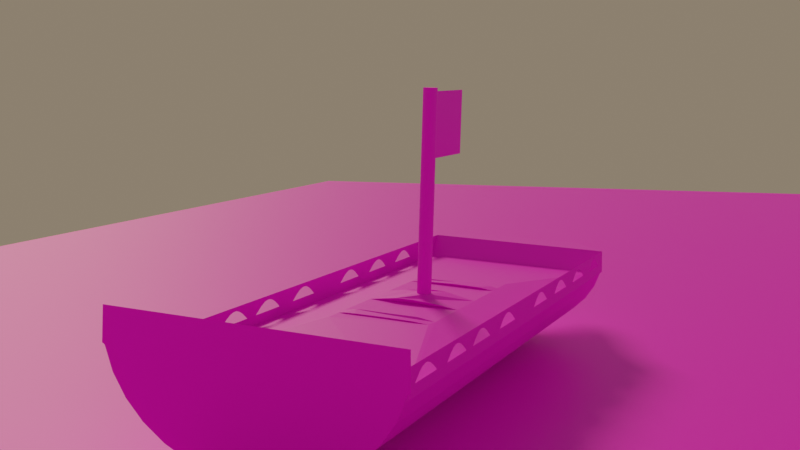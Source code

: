# Source: finalExam.blend  (saved by Blender 2.80.75; exported with 4.5.12 LTS)
import bpy
from mathutils import Matrix  # noqa: F401  (used for matrix-valued properties, if any)

bpy.ops.wm.read_factory_settings(use_empty=True)
scene = bpy.context.scene
scene.name = 'Scene'

# ---- collections
col_collection = bpy.data.collections.new('Collection'); scene.collection.children.link(col_collection)

# ---- images (referenced by path relative to the original .blend; pixels are not part of the script)
import os
ASSET_DIR = os.environ.get("B2B_ASSET_DIR", "")  # directory of the original .blend (textures are referenced by path, not embedded)
HERE = os.path.dirname(os.path.abspath(__file__))  # packed textures are extracted next to this script under _unpacked/

def load_image(name, relpath, width, height, colorspace="sRGB"):
    """Load a texture the original file referenced (path relative to the .blend, or extracted next to this script)."""
    p = next((c for c in (os.path.join(HERE, relpath), os.path.join(ASSET_DIR, relpath)) if relpath and os.path.exists(c)), "")
    if p:
        img = bpy.data.images.load(p, check_existing=True)
        img.name = name
    else:  # same state as the original file: an image datablock whose file is absent (Cycles renders it pink)
        img = bpy.data.images.new(name, width, height)
        img.source = "FILE"
        img.filepath = "//" + (relpath or name)
    img.colorspace_settings.name = colorspace
    return img
img_sea_jpg = load_image('sea.jpg', 'sea.jpg', 1024, 1024, 'sRGB')
img_wood_jpg = load_image('wood.jpg', 'wood.jpg', 1024, 1024, 'sRGB')
img_pirate_flag_jpg = load_image('pirate-flag.jpg', 'pirate-flag.jpg', 1024, 1024, 'sRGB')

# ---- materials (node trees are filled in below, after node groups)
mat_material_001 = bpy.data.materials.new('Material.001')
mat_material_002 = bpy.data.materials.new('Material.002')
mat_material_003 = bpy.data.materials.new('Material.003')

# ---- material node trees
mat_material_001.use_nodes = True; mat_material_001.node_tree.nodes.clear()
_N = mat_material_001.node_tree.nodes; _L = mat_material_001.node_tree.links
n0 = _N.new('ShaderNodeOutputMaterial'); n0.name = 'Material Output'; n0.location = (300, 300)
n1 = _N.new('ShaderNodeBsdfPrincipled'); n1.name = 'Principled BSDF'; n1.location = (10, 300)
n1.distribution = 'GGX'
n1.subsurface_method = 'BURLEY'
n1.inputs[3].default_value = 1.45
n1.inputs[27].default_value = (0.0, 0.0, 0.0, 1.0)
n1.inputs[28].default_value = 1.0
n2 = _N.new('ShaderNodeTexImage'); n2.name = 'Image Texture'; n2.location = (-295, 15)
n2.image = img_sea_jpg
_L.new(n1.outputs[0], n0.inputs[0])
_L.new(n2.outputs[0], n1.inputs[0])
n0.is_active_output = True
mat_material_002.use_nodes = True; mat_material_002.node_tree.nodes.clear()
_N = mat_material_002.node_tree.nodes; _L = mat_material_002.node_tree.links
n0 = _N.new('ShaderNodeOutputMaterial'); n0.name = 'Material Output'; n0.location = (300, 300)
n1 = _N.new('ShaderNodeBsdfPrincipled'); n1.name = 'Principled BSDF'; n1.location = (10, 300)
n1.distribution = 'GGX'
n1.subsurface_method = 'BURLEY'
n1.inputs[3].default_value = 1.45
n1.inputs[27].default_value = (0.0, 0.0, 0.0, 1.0)
n1.inputs[28].default_value = 1.0
n2 = _N.new('ShaderNodeTexImage'); n2.name = 'Image Texture'; n2.location = (-366, 42)
n2.image = img_wood_jpg
_L.new(n1.outputs[0], n0.inputs[0])
_L.new(n2.outputs[0], n1.inputs[0])
n0.is_active_output = True
mat_material_003.use_nodes = True; mat_material_003.node_tree.nodes.clear()
_N = mat_material_003.node_tree.nodes; _L = mat_material_003.node_tree.links
n0 = _N.new('ShaderNodeOutputMaterial'); n0.name = 'Material Output'; n0.location = (300, 300)
n1 = _N.new('ShaderNodeBsdfPrincipled'); n1.name = 'Principled BSDF'; n1.location = (10, 300)
n1.distribution = 'GGX'
n1.subsurface_method = 'BURLEY'
n1.inputs[3].default_value = 1.45
n1.inputs[27].default_value = (0.0, 0.0, 0.0, 1.0)
n1.inputs[28].default_value = 1.0
n2 = _N.new('ShaderNodeTexImage'); n2.name = 'Image Texture'; n2.location = (-376, 68)
n2.image = img_pirate_flag_jpg
_L.new(n1.outputs[0], n0.inputs[0])
_L.new(n2.outputs[0], n1.inputs[0])
n0.is_active_output = True

# ---- world
world_world = bpy.data.worlds.new('World'); scene.world = world_world
world_world.use_nodes = True; world_world.node_tree.nodes.clear()
_N = world_world.node_tree.nodes; _L = world_world.node_tree.links
n0 = _N.new('ShaderNodeOutputWorld'); n0.name = 'World Output'; n0.location = (300, 300)
n1 = _N.new('ShaderNodeBackground'); n1.name = 'Background'; n1.location = (10, 300)
n1.inputs[0].default_value = (0.233, 0.1832, 0.1294, 1.0)
_L.new(n1.outputs[0], n0.inputs[0])
n0.is_active_output = True
world_world.color = (0.05088, 0.05088, 0.05088)
world_world.use_sun_shadow = False
world_world.sun_shadow_jitter_overblur = 0.0

# ---- cameras
cam_camera = bpy.data.cameras.new('Camera')
cam_camera.clip_end = 100.0
cam_camera.ortho_scale = 7.314

# ---- lights
light_light = bpy.data.lights.new('Light', 'SUN')
light_light.color = (1.0, 0.5565, 0.3685)
light_light.transmission_factor = 0.0
light_light.angle = 0.3006
light_light.energy = 2.0
light_light.shadow_soft_size = 0.1
light_light.shadow_cascade_max_distance = 1000.0

# ---- meshes
me_plane = bpy.data.meshes.new('Plane')
me_plane.from_pydata([(-1.0, -1.0, 0.0), (1.0, -1.0, 0.0), (-1.0, 1.0, 0.0), (1.0, 1.0, 0.0)], [], [(0, 1, 3, 2)])
_uv = me_plane.uv_layers.new(name='UVMap')
_uv.uv.foreach_set('vector', [-24.92, 0.9963, 25.92, 0.9963, 25.92, 0.003665, -24.92, 0.003665])
me_plane.materials.append(mat_material_001)
me_plane.use_remesh_preserve_volume = False
me_plane.use_remesh_preserve_attributes = False
me_plane.use_mirror_vertex_groups = False
me_plane.update()
me_cylinder = bpy.data.meshes.new('Cylinder')
me_cylinder.from_pydata([(0.06862, -0.2846, 0.3234), (0.06862, 1.408e-06, 0.3215), (0.06862, 0.2846, 0.3234), (0.06862, 0.2846, -0.06135), (0.06862, 1.101e-07, -0.05943), (0.06862, -0.2846, -0.06135), (0.06862, -0.2846, -0.2575), (0.06862, 1.408e-06, -0.2594), (0.06862, 0.2846, -0.2575), (0.06862, 0.2846, 0.2847), (0.06862, 1.101e-07, 0.2866), (0.06862, -0.2846, 0.2847), (0.06862, -0.2846, 0.08856), (0.06862, 1.408e-06, 0.08664), (0.06862, 0.2846, 0.08856), (0.06862, 0.2846, -0.2996), (0.06862, 1.101e-07, -0.2977), (0.06862, -0.2846, -0.2996), (-2.262, 0.06677, -4.249e-08), (-2.262, 0.06549, -0.00463), (-2.262, 0.06169, -0.009083), (-2.262, 0.05552, -0.01319), (-2.262, 0.04721, -0.01678), (-2.262, 0.0371, -0.01973), (-2.262, 0.02555, -0.02193), (-2.262, 0.01303, -0.02328), (-2.262, 5.041e-09, -0.02373), (-2.262, -0.01303, -0.02328), (-2.262, -0.02555, -0.02193), (-2.262, -0.0371, -0.01973), (-2.262, -0.04721, -0.01678), (-2.262, -0.05552, -0.01319), (-2.262, -0.06169, -0.009083), (-2.262, -0.06549, -0.00463), (-2.262, -0.06677, -3.475e-08), (-2.262, -0.06549, 0.00463), (-2.262, -0.06169, 0.009083), (-2.262, -0.05552, 0.01319), (-2.262, -0.04721, 0.01678), (-2.262, -0.0371, 0.01973), (-2.262, -0.02555, 0.02193), (-2.262, -0.01303, 0.02328), (-2.262, 6.447e-08, 0.02373), (-2.262, 0.01303, 0.02328), (-2.262, 0.02555, 0.02193), (-2.262, 0.0371, 0.01973), (-2.262, 0.04721, 0.01678), (-2.262, 0.05552, 0.01319), (-2.262, 0.06169, 0.009083), (-2.262, 0.06549, 0.00463), (0.1807, 1.0, -1.0), (0.1807, 1.0, 1.0), (0.1951, 0.9808, -1.0), (0.1951, 0.9808, 1.0), (0.3827, 0.9239, -1.0), (0.3827, 0.9239, 1.0), (0.5556, 0.8315, -1.0), (0.5556, 0.8315, 1.0), (0.7071, 0.7071, -1.0), (0.7071, 0.7071, 1.0), (0.8315, 0.5556, -1.0), (0.8315, 0.5556, 1.0), (0.9239, 0.3827, -1.0), (0.9239, 0.3827, 1.0), (0.9808, 0.1951, -1.0), (0.9808, 0.1951, 1.0), (1.0, 7.55e-08, -1.0), (1.0, 7.55e-08, 1.0), (0.9808, -0.1951, -1.0), (0.9808, -0.1951, 1.0), (0.9239, -0.3827, -1.0), (0.9239, -0.3827, 1.0), (0.8315, -0.5556, -1.0), (0.8315, -0.5556, 1.0), (0.7071, -0.7071, -1.0), (0.7071, -0.7071, 1.0), (0.5556, -0.8315, -1.0), (0.5556, -0.8315, 1.0), (0.3827, -0.9239, -1.0), (0.3827, -0.9239, 1.0), (0.1951, -0.9808, -1.0), (0.1951, -0.9808, 1.0), (0.1807, -1.0, -1.0), (0.1807, -1.0, 1.0), (-0.09446, -0.9907, 1.0), (-0.09446, -0.9907, -1.0), (-0.09446, 0.9907, 1.0), (-0.09446, 0.9907, -1.0), (-0.09446, -0.9907, 1.0), (-0.09446, 0.9907, -1.0), (-0.09446, -0.9907, -1.0), (-0.09446, 0.9907, 1.0), (0.0947, 0.5774, -1.195), (0.103, 0.5663, -1.195), (0.2113, 0.5335, -1.195), (0.3112, 0.4801, -1.195), (0.3987, 0.4083, -1.195), (0.4705, 0.3208, -1.195), (0.5239, 0.221, -1.195), (0.5567, 0.1127, -1.195), (0.5678, 4.503e-08, -1.195), (0.5567, -0.1127, -1.195), (0.5239, -0.221, -1.195), (0.4705, -0.3208, -1.195), (0.3987, -0.4083, -1.195), (0.3112, -0.4801, -1.195), (0.2113, -0.5335, -1.195), (0.103, -0.5663, -1.195), (0.0947, -0.5774, -1.195), (-0.06417, 0.5721, -1.195), (-0.06417, -0.5721, -1.195), (-0.01343, 0.1404, -1.535), (-0.0114, 0.1377, -1.535), (0.01493, 0.1297, -1.535), (0.0392, 0.1167, -1.535), (0.06047, 0.09925, -1.535), (0.07792, 0.07798, -1.535), (0.0909, 0.05372, -1.535), (0.09888, 0.02738, -1.535), (0.1016, 3.418e-09, -1.535), (0.09888, -0.02738, -1.535), (0.0909, -0.05372, -1.535), (0.07792, -0.07798, -1.535), (0.06047, -0.09925, -1.535), (0.0392, -0.1167, -1.535), (0.01493, -0.1297, -1.535), (-0.0114, -0.1377, -1.535), (-0.01343, -0.1404, -1.535), (-0.05204, 0.1391, -1.535), (-0.05204, -0.1391, -1.535), (-0.06945, 1.205, 1.135), (-0.08716, 1.228, 1.135), (0.161, 1.135, 1.135), (0.3734, 1.021, 1.135), (0.5595, 0.8687, 1.135), (0.7123, 0.6825, 1.135), (0.8258, 0.4701, 1.135), (0.8957, 0.2397, 1.135), (0.9193, 9.197e-08, 1.135), (0.8957, -0.2397, 1.135), (0.8258, -0.4701, 1.135), (0.7123, -0.6825, 1.135), (0.5595, -0.8687, 1.135), (0.3734, -1.021, 1.135), (0.161, -1.135, 1.135), (-0.06945, -1.205, 1.135), (-0.08716, -1.228, 1.135), (-0.4252, -1.217, 1.135), (-0.4252, 1.217, 1.135), (-0.004279, 0.06169, 0.009083), (-0.004279, 0.06677, 8.422e-09), (-0.004279, 0.06549, 0.00463), (-0.004279, -0.0371, 0.01973), (-0.004279, -0.04721, 0.01678), (-0.004279, -0.02555, 0.02193), (-0.004279, -0.05552, 0.01319), (-0.004279, -0.06677, 1.616e-08), (-0.004279, -0.06549, -0.00463), (-0.004279, -0.06549, 0.00463), (-0.004279, 0.01303, -0.02328), (-0.004279, 0.04721, -0.01678), (-0.004279, 0.05552, -0.01319), (-0.004279, -0.06169, -0.009083), (-0.004279, 0.02555, -0.02193), (-0.004279, 0.0371, 0.01973), (-0.004279, 0.04721, 0.01678), (-0.004279, 0.06549, -0.00463), (-0.004279, 0.02555, 0.02193), (-0.004279, -0.02555, -0.02193), (-0.004279, -0.01303, -0.02328), (-0.004279, -0.0371, -0.01973), (-0.004279, 5.041e-09, -0.02373), (-0.004279, -0.01303, 0.02328), (-0.004279, 0.05552, 0.01319), (-0.004279, -0.06169, 0.009083), (-0.004279, 6.447e-08, 0.02373), (-0.004279, 0.0371, -0.01973), (-0.004279, -0.04721, -0.01678), (-0.004279, -0.05552, -0.01319), (-0.004279, 0.01303, 0.02328), (-0.004279, 0.06169, -0.009083), (0.06862, -0.9962, -0.9411), (0.06862, -0.9962, -0.7957), (0.06862, -0.9962, -0.8044), (-0.0307, -0.9929, -0.8402), (-0.04697, -0.9923, -0.8549), (-0.05204, -0.9921, -0.8684), (0.05557, -0.9958, -0.8002), (0.00052, -0.9939, -0.8229), (-0.04697, -0.9923, -0.882), (-0.0307, -0.9929, -0.8966), (0.05557, -0.9958, -0.9367), (0.0005201, -0.9939, -0.914), (0.05557, 0.9958, -0.8002), (0.06862, 0.9962, -0.7957), (0.0005197, 0.9939, -0.914), (-0.0307, 0.9929, -0.8966), (-0.0307, 0.9929, -0.8402), (0.00052, 0.9939, -0.8229), (0.05557, 0.9958, -0.9367), (0.06862, 0.9962, -0.9411), (0.06862, 0.9962, -0.8434), (-0.04697, 0.9923, -0.8549), (-0.05204, 0.9921, -0.8684), (-0.04697, 0.9923, -0.882), (0.06862, -0.9962, -0.7079), (0.06862, -0.9962, -0.5625), (-0.0307, -0.9929, -0.607), (-0.04697, -0.9923, -0.6217), (-0.05204, -0.9921, -0.6352), (0.05557, -0.9958, -0.5669), (0.00052, -0.9939, -0.5897), (-0.0307, -0.9929, -0.6634), (-0.04697, -0.9923, -0.6487), (0.05557, -0.9958, -0.7035), (0.0005201, -0.9939, -0.6807), (0.05557, 0.9958, -0.5669), (0.06862, 0.9962, -0.5625), (0.0005197, 0.9939, -0.6807), (-0.0307, 0.9929, -0.6634), (0.0005201, 0.9939, -0.5897), (-0.0307, 0.9929, -0.607), (0.05557, 0.9958, -0.7035), (0.06862, 0.9962, -0.5675), (0.06862, 0.9962, -0.7079), (-0.04697, 0.9923, -0.6217), (-0.05204, 0.9921, -0.6352), (-0.04697, 0.9923, -0.6487), (0.06862, -0.9962, -0.4704), (0.06862, -0.9962, -0.325), (-0.0307, -0.9929, -0.3695), (-0.04697, -0.9923, -0.3842), (-0.05204, -0.9921, -0.3977), (0.05557, -0.9958, -0.3294), (0.0005201, -0.9939, -0.3522), (0.04895, -0.2697, -0.3047), (0.06862, -0.4346, -0.3027), (-0.0307, -0.9929, -0.4259), (-0.04697, -0.9923, -0.4112), (0.05557, -0.9958, -0.4659), (0.0005202, -0.9939, -0.4432), (0.04895, 0.2697, -0.3047), (0.04862, 1.043e-07, -0.303), (0.05557, 0.9958, -0.3294), (0.06862, 0.9962, -0.325), (0.06862, 0.4346, -0.3027), (0.05223, 0.3519, -0.3055), (0.0005198, 0.9939, -0.4432), (-0.0307, 0.9929, -0.4259), (0.0005201, 0.9939, -0.3522), (-0.0307, 0.9929, -0.3695), (0.05557, 0.9958, -0.4659), (0.06862, 0.9962, -0.3322), (0.06862, 0.9962, -0.4704), (-0.04697, 0.9923, -0.3842), (-0.05204, 0.9921, -0.3977), (-0.04697, 0.9923, -0.4112), (0.06862, 0.4346, -0.3941), (0.06862, -0.9962, 0.1139), (0.06862, -0.9962, 0.2593), (-0.0307, -0.9929, 0.2148), (-0.04697, -0.9923, 0.2002), (-0.05204, -0.9921, 0.1866), (0.05557, -0.9958, 0.2549), (0.0005202, -0.9939, 0.2322), (0.06862, -0.4346, 0.2816), (0.04712, -0.3261, 0.2779), (0.04398, -0.266, 0.2783), (0.06862, -0.4346, 0.09168), (-0.0307, -0.9929, 0.1584), (-0.04697, -0.9923, 0.1731), (0.05557, -0.9958, 0.1184), (0.0005203, -0.9939, 0.1411), (0.03366, -0.2582, 0.09765), (0.04398, 0.266, 0.2783), (0.04431, 1.03e-07, 0.2802), (0.01055, 1.192e-06, 0.102), (0.0146, -0.162, 0.102), (0.05557, 0.9958, 0.2549), (0.06862, 0.9962, 0.2593), (0.06862, 0.4342, 0.09167), (0.03387, 0.2584, 0.09759), (0.06862, 0.4339, 0.2816), (0.0005199, 0.9939, 0.1411), (-0.0307, 0.9929, 0.1584), (0.0005203, 0.9939, 0.2322), (-0.0307, 0.9929, 0.2148), (0.05557, 0.9958, 0.1184), (0.06862, 0.9962, 0.2544), (0.06862, 0.9962, 0.1139), (-0.04697, 0.9923, 0.2002), (-0.05204, 0.9921, 0.1866), (-0.04697, 0.9923, 0.1731), (0.06862, -0.9962, -0.2321), (0.06862, -0.9962, -0.08674), (-0.0307, -0.9929, -0.1312), (-0.04697, -0.9923, -0.1459), (-0.05204, -0.9921, -0.1594), (0.05557, -0.9958, -0.09117), (0.0005201, -0.9939, -0.1139), (0.03999, -0.263, -0.0688), (0.06862, -0.4346, -0.06447), (0.06862, -0.4346, -0.2544), (-0.0307, -0.9929, -0.1876), (-0.04697, -0.9923, -0.173), (0.05557, -0.9958, -0.2277), (0.0005202, -0.9939, -0.205), (0.04695, -0.2682, -0.2519), (0.03375, 0.2583, -0.07042), (0.00977, 0.1377, -0.07596), (0.005646, 9.174e-08, -0.07612), (0.03888, 1.297e-06, -0.2515), (0.06862, 0.9962, -0.08674), (0.05557, 0.9958, -0.09117), (0.06862, 0.4345, -0.2544), (0.04193, 0.2999, -0.2498), (0.04059, 0.2634, -0.2502), (0.06862, 0.4343, -0.06447), (0.0005198, 0.9939, -0.205), (-0.0307, 0.9929, -0.1876), (0.0005202, 0.9939, -0.1139), (-0.0307, 0.9929, -0.1312), (0.05557, 0.9958, -0.2277), (0.06862, 0.9962, -0.2321), (0.06862, 0.9962, -0.1344), (-0.04697, 0.9923, -0.1459), (-0.05204, 0.9921, -0.1594), (-0.04697, 0.9923, -0.173), (0.06862, -0.9962, 0.3488), (0.06862, -0.9962, 0.4942), (-0.0307, -0.9929, 0.4497), (-0.04697, -0.9923, 0.435), (-0.05204, -0.9921, 0.4215), (0.05557, -0.9958, 0.4897), (0.0005203, -0.9939, 0.467), (0.06862, -0.4346, 0.3265), (-0.0307, -0.9929, 0.3933), (-0.04697, -0.9923, 0.4079), (0.05557, -0.9958, 0.3532), (0.0005204, -0.9939, 0.3759), (0.05649, -0.3734, 0.3286), (0.05327, -0.273, 0.3274), (0.06862, -0.4346, 0.3941), (0.05292, 1.35e-06, 0.3256), (0.05557, 0.9958, 0.4897), (0.06862, 0.9962, 0.4942), (0.06862, 0.4214, 0.3262), (0.05327, 0.273, 0.3274), (0.00052, 0.9939, 0.3759), (-0.0307, 0.9929, 0.3933), (0.0005203, 0.9939, 0.467), (-0.0307, 0.9929, 0.4497), (0.05557, 0.9958, 0.3532), (0.06862, 0.9962, 0.487), (0.06862, 0.9962, 0.3488), (-0.04697, 0.9923, 0.435), (-0.05204, 0.9921, 0.4215), (-0.04697, 0.9923, 0.4079), (0.06862, -0.9962, 0.5467), (0.06862, -0.9962, 0.6921), (-0.0307, -0.9929, 0.6476), (-0.04697, -0.9923, 0.633), (-0.05204, -0.9921, 0.6194), (0.05557, -0.9958, 0.6877), (0.0005203, -0.9939, 0.665), (-0.04697, -0.9923, 0.6059), (-0.0307, -0.9929, 0.5912), (0.05557, -0.9958, 0.5512), (0.0005204, -0.9939, 0.5739), (0.05557, 0.9958, 0.6877), (0.06862, 0.9962, 0.6921), (0.0005202, 0.9939, 0.5739), (-0.0307, 0.9929, 0.5912), (-0.0307, 0.9929, 0.6476), (0.0005204, 0.9939, 0.665), (0.05557, 0.9958, 0.5512), (0.06862, 0.9962, 0.6872), (0.06862, 0.9962, 0.5467), (-0.04697, 0.9923, 0.633), (-0.05204, 0.9921, 0.6194), (-0.04697, 0.9923, 0.6059), (0.06862, -0.9962, 0.7673), (0.06862, -0.9962, 0.9127), (-0.0307, -0.9929, 0.8682), (-0.04697, -0.9923, 0.8535), (-0.05204, -0.9921, 0.84), (0.05557, -0.9958, 0.9083), (0.0005204, -0.9939, 0.8855), (-0.0307, -0.9929, 0.8118), (-0.04697, -0.9923, 0.8265), (0.05557, -0.9958, 0.7717), (0.0005205, -0.9939, 0.7945), (0.05557, 0.9958, 0.9083), (0.06862, 0.9962, 0.9127), (0.0005201, 0.9939, 0.7945), (-0.0307, 0.9929, 0.8118), (0.0005204, 0.9939, 0.8855), (-0.0307, 0.9929, 0.8682), (0.05557, 0.9958, 0.7717), (0.06862, 0.9962, 0.7673), (0.06862, 0.9962, 0.8651), (-0.04697, 0.9923, 0.8535), (-0.05204, 0.9921, 0.84), (-0.04697, 0.9923, 0.8265), (0.1894, -1.011, -0.9482), (0.1894, 0.9701, -0.9482)], [], [(0, 1, 343, 341), (1, 2, 347, 343), (2, 346, 347), (3, 4, 310, 309, 308), (4, 5, 300, 310), (5, 301, 300), (6, 7, 311, 307), (7, 8, 316, 311), (8, 314, 315, 316), (9, 10, 275, 274), (10, 11, 267, 275), (11, 265, 266, 267), (12, 13, 276, 277, 273), (13, 14, 281, 276), (14, 280, 281), (15, 16, 242, 241), (16, 17, 235, 242), (17, 236, 235), (19, 20, 21, 22, 23, 24, 25, 26, 27, 28, 29, 30, 31, 32, 33, 34, 35, 36, 37, 38, 39, 40, 41, 42, 43, 44, 45, 46, 47, 48, 49, 18), (50, 51, 53, 52), (52, 53, 55, 54), (54, 55, 57, 56), (56, 57, 59, 58), (58, 59, 61, 60), (60, 61, 63, 62), (62, 63, 65, 64), (64, 65, 67, 66), (66, 67, 69, 68), (68, 69, 71, 70), (70, 71, 73, 72), (72, 73, 75, 74), (74, 75, 77, 76), (76, 77, 79, 78), (78, 79, 81, 80), (80, 81, 83, 82), (82, 183, 181, 191, 192, 190, 189, 186, 90), (86, 84, 147, 148), (60, 62, 98, 97), (87, 203, 204, 196, 195, 199, 200, 201, 50), (50, 257, 236, 235, 242, 241, 246, 315, 316, 311, 307, 302, 301, 300, 310, 309, 150, 166, 180, 161, 160, 176, 163, 159, 171, 169, 168, 170, 177, 178, 162, 157, 156, 277, 273, 268, 265, 266, 340, 335, 342, 83, 82), (97, 98, 117, 116), (70, 72, 103, 102), (80, 82, 108, 107), (56, 58, 96, 95), (66, 68, 101, 100), (76, 78, 106, 105), (52, 54, 94, 93), (62, 64, 99, 98), (72, 74, 104, 103), (89, 50, 92, 109), (58, 60, 97, 96), (68, 70, 102, 101), (78, 80, 107, 106), (54, 56, 95, 94), (82, 85, 110, 108), (64, 66, 100, 99), (50, 52, 93, 92), (74, 76, 105, 104), (85, 89, 109, 110), (111, 112, 113, 114, 115, 116, 117, 118, 119, 120, 121, 122, 123, 124, 125, 126, 127, 129, 128), (105, 106, 125, 124), (98, 99, 118, 117), (106, 107, 126, 125), (99, 100, 119, 118), (92, 93, 112, 111), (107, 108, 127, 126), (100, 101, 120, 119), (93, 94, 113, 112), (109, 92, 111, 128), (101, 102, 121, 120), (94, 95, 114, 113), (110, 109, 128, 129), (102, 103, 122, 121), (95, 96, 115, 114), (108, 110, 129, 127), (103, 104, 123, 122), (96, 97, 116, 115), (104, 105, 124, 123), (130, 131, 148, 147, 146, 145, 144, 143, 142, 141, 140, 139, 138, 137, 136, 135, 134, 133, 132), (63, 61, 135, 136), (73, 71, 140, 141), (83, 81, 145, 146), (51, 86, 148, 131), (59, 57, 133, 134), (69, 67, 138, 139), (79, 77, 143, 144), (55, 53, 130, 132), (84, 83, 146, 147), (65, 63, 136, 137), (75, 73, 141, 142), (61, 59, 134, 135), (71, 69, 139, 140), (81, 79, 144, 145), (57, 55, 132, 133), (67, 65, 137, 138), (53, 51, 131, 130), (77, 75, 142, 143), (171, 169, 27, 26), (170, 177, 30, 29), (168, 170, 29, 28), (175, 179, 43, 42), (163, 159, 25, 24), (159, 171, 26, 25), (160, 176, 23, 22), (151, 150, 18, 49), (156, 158, 35, 34), (167, 164, 45, 44), (157, 156, 34, 33), (149, 151, 49, 48), (83, 342, 346, 347, 343, 341, 340, 266, 267, 275, 274, 282, 280, 281, 276, 277, 156, 158, 174, 155, 153, 152, 154, 172, 175, 179, 167, 164, 165, 173, 149, 151, 150, 309, 308, 317, 314, 315, 246, 245, 257, 50, 51), (161, 160, 22, 21), (174, 155, 37, 36), (180, 161, 21, 20), (177, 178, 31, 30), (165, 173, 47, 46), (179, 167, 44, 43), (178, 162, 32, 31), (155, 153, 38, 37), (152, 154, 40, 39), (176, 163, 24, 23), (150, 166, 19, 18), (172, 175, 42, 41), (169, 168, 28, 27), (158, 174, 36, 35), (173, 149, 48, 47), (166, 180, 20, 19), (162, 157, 33, 32), (154, 172, 41, 40), (164, 165, 46, 45), (153, 152, 39, 38), (90, 186, 185, 184, 188, 187, 182, 183, 82, 206, 205, 214, 215, 212, 213, 209), (50, 201, 194, 193, 198, 197, 202, 203, 87, 226, 227, 219, 218, 222, 224, 223), (208, 207, 211, 210, 206, 82, 229, 228, 239, 240, 237, 238, 232, 90, 209), (223, 217, 216, 220, 221, 225, 226, 87, 255, 256, 248, 247, 251, 253, 252, 50), (245, 15, 241, 246), (236, 17, 16, 15, 245, 257), (90, 232, 231, 230, 234, 233, 229, 82, 294, 293, 305, 306, 303, 304, 297), (50, 252, 244, 243, 249, 250, 254, 255, 87, 326, 327, 319, 318, 322, 323, 324), (88, 262, 332, 331, 330, 334, 333, 329, 83, 359, 358, 367, 368, 366, 365, 362), (282, 9, 274), (280, 14, 13, 12, 268, 265, 11, 10, 9, 282), (268, 12, 273), (51, 353, 345, 344, 350, 351, 355, 356, 291, 91, 379, 380, 372, 371, 375, 377, 376), (317, 3, 308), (314, 8, 7, 6, 302, 301, 5, 4, 3, 317), (297, 296, 295, 299, 298, 294, 82, 83, 259, 258, 271, 272, 269, 270, 262, 88, 90), (302, 6, 307), (324, 312, 313, 320, 321, 325, 326, 87, 91, 291, 292, 284, 283, 287, 289, 288, 51, 50), (346, 2, 1, 0, 335, 342), (83, 329, 328, 338, 339, 336, 337, 332, 262, 261, 260, 264, 263, 259), (335, 0, 341, 340), (291, 356, 357, 349, 348, 352, 354, 353, 51, 288, 279, 278, 285, 286, 290), (370, 369, 374, 373, 378, 379, 91, 402, 403, 395, 394, 398, 399, 400, 51, 376), (362, 361, 360, 364, 363, 359, 83, 382, 381, 390, 391, 388, 389, 385, 88), (88, 385, 384, 383, 387, 386, 382, 83), (51, 400, 393, 392, 396, 397, 401, 402, 91), (89, 85, 404, 405)])
_uv = me_cylinder.uv_layers.new(name='UVMap')
_uv.uv.foreach_set('vector', [0.01461, 0.2032, 0.01, 0.25, 0.01999, 0.25, 0.02419, 0.2051, 0.01, 0.25, 0.01461, 0.2968, 0.02419, 0.2949, 0.01999, 0.25, 0.01461, 0.2968, 0.02144, 0.3193, 0.02419, 0.2949, 0.4854, 0.2968, 0.49, 0.25, 0.4499, 0.25, 0.4503, 0.2726, 0.4636, 0.2925, 0.49, 0.25, 0.4854, 0.2032, 0.4675, 0.2067, 0.4499, 0.25, 0.4854, 0.2032, 0.4779, 0.1785, 0.4675, 0.2067, 0.01461, 0.2032, 0.01, 0.25, 0.02892, 0.25, 0.02813, 0.2059, 0.01, 0.25, 0.01461, 0.2968, 0.0321, 0.2933, 0.02892, 0.25, 0.01461, 0.2968, 0.0221, 0.3215, 0.03304, 0.2993, 0.0321, 0.2933, 0.4854, 0.2968, 0.49, 0.25, 0.4745, 0.25, 0.47, 0.2938, 0.49, 0.25, 0.4854, 0.2032, 0.47, 0.2062, 0.4745, 0.25, 0.4854, 0.2032, 0.4779, 0.1785, 0.4691, 0.1963, 0.47, 0.2062, 0.01461, 0.2032, 0.01, 0.25, 0.04694, 0.25, 0.04699, 0.2233, 0.03642, 0.2075, 0.01, 0.25, 0.01461, 0.2968, 0.03629, 0.2925, 0.04694, 0.25, 0.01461, 0.2968, 0.02208, 0.3214, 0.03629, 0.2925, 0.4854, 0.2968, 0.49, 0.25, 0.4773, 0.25, 0.4731, 0.2944, 0.49, 0.25, 0.4854, 0.2032, 0.4731, 0.2056, 0.4773, 0.25, 0.4854, 0.2032, 0.4779, 0.1785, 0.4731, 0.2056, 0.2968, 0.4854, 0.3418, 0.4717, 0.3833, 0.4496, 0.4197, 0.4197, 0.4496, 0.3833, 0.4717, 0.3418, 0.4854, 0.2968, 0.49, 0.25, 0.4854, 0.2032, 0.4717, 0.1582, 0.4496, 0.1167, 0.4197, 0.08029, 0.3833, 0.05045, 0.3418, 0.02827, 0.2968, 0.01461, 0.25, 0.01, 0.2032, 0.01461, 0.1582, 0.02827, 0.1167, 0.05045, 0.08029, 0.08029, 0.05045, 0.1167, 0.02827, 0.1582, 0.01461, 0.2032, 0.01, 0.25, 0.01461, 0.2968, 0.02827, 0.3418, 0.05045, 0.3833, 0.08029, 0.4197, 0.1167, 0.4496, 0.1582, 0.4717, 0.2032, 0.4854, 0.25, 0.49, 1.0, 0.5, 1.0, 1.0, 0.9688, 1.0, 0.9688, 0.5, 0.9688, 0.5, 0.9688, 1.0, 0.9375, 1.0, 0.9375, 0.5, 0.9375, 0.5, 0.9375, 1.0, 0.9062, 1.0, 0.9062, 0.5, 0.9062, 0.5, 0.9062, 1.0, 0.875, 1.0, 0.875, 0.5, 0.875, 0.5, 0.875, 1.0, 0.8438, 1.0, 0.8438, 0.5, 0.8438, 0.5, 0.8438, 1.0, 0.8125, 1.0, 0.8125, 0.5, 0.8125, 0.5, 0.8125, 1.0, 0.7812, 1.0, 0.7812, 0.5, 0.7812, 0.5, 0.7812, 1.0, 0.75, 1.0, 0.75, 0.5, 0.75, 0.5, 0.75, 1.0, 0.7188, 1.0, 0.7188, 0.5, 0.7188, 0.5, 0.7188, 1.0, 0.6875, 1.0, 0.6875, 0.5, 0.6875, 0.5, 0.6875, 1.0, 0.6562, 1.0, 0.6562, 0.5, 0.6562, 0.5, 0.6562, 1.0, 0.625, 1.0, 0.625, 0.5, 0.625, 0.5, 0.625, 1.0, 0.5938, 1.0, 0.5938, 0.5, 0.5938, 0.5, 0.5938, 1.0, 0.5625, 1.0, 0.5625, 0.5, 0.5625, 0.5, 0.5625, 1.0, 0.5312, 1.0, 0.5312, 0.5, 0.5312, 0.5, 0.5312, 1.0, 0.5, 1.0, 0.5, 0.5, 0.5, 0.5, 0.4938, 0.5489, 0.4938, 0.5147, 0.4931, 0.5158, 0.4901, 0.5215, 0.4884, 0.5258, 0.4875, 0.5295, 0.4872, 0.5329, 0.4849, 0.5, 0.0, 0.0, 0.0, 0.0, 0.0, 0.0, 0.0, 0.0, 0.8438, 0.5, 0.8125, 0.5, 0.8125, 0.5, 0.8438, 0.5, 0.01513, 0.5, 0.0128, 0.5329, 0.01252, 0.5295, 0.01162, 0.5258, 0.009908, 0.5215, 0.00688, 0.5158, 0.006162, 0.5147, 0.006162, 0.5392, 0.0, 0.5, 1.0, 0.5, 0.8586, 0.6515, 0.6426, 0.6756, 0.6838, 0.6751, 0.7506, 0.6749, 0.8176, 0.674, 0.838, 0.6736, 0.825, 0.6875, 0.8159, 0.6875, 0.7504, 0.6875, 0.6838, 0.6879, 0.6424, 0.6875, 0.642, 0.7346, 0.6847, 0.7333, 0.7502, 0.7311, 0.7844, 0.731, 0.7667, 0.75, 0.7664, 0.7488, 0.7654, 0.7477, 0.7639, 0.7467, 0.7618, 0.7458, 0.7593, 0.7451, 0.7564, 0.7445, 0.7533, 0.7442, 0.75, 0.7441, 0.7467, 0.7442, 0.7436, 0.7445, 0.7407, 0.7451, 0.7382, 0.7458, 0.7361, 0.7467, 0.7346, 0.7477, 0.7336, 0.7488, 0.7333, 0.75, 0.7095, 0.7755, 0.6856, 0.7746, 0.6417, 0.7733, 0.6415, 0.8205, 0.6685, 0.8195, 0.6566, 0.8321, 0.6414, 0.8317, 0.6414, 0.8485, 0.5, 1.0, 0.5, 0.5, 0.8438, 0.5, 0.8125, 0.5, 0.8125, 0.5, 0.8438, 0.5, 0.6875, 0.5, 0.6562, 0.5, 0.6562, 0.5, 0.6875, 0.5, 0.5312, 0.5, 0.5, 0.5, 0.5, 0.5, 0.5312, 0.5, 0.9062, 0.5, 0.875, 0.5, 0.875, 0.5, 0.9062, 0.5, 0.75, 0.5, 0.7188, 0.5, 0.7188, 0.5, 0.75, 0.5, 0.5938, 0.5, 0.5625, 0.5, 0.5625, 0.5, 0.5938, 0.5, 0.9688, 0.5, 0.9375, 0.5, 0.9375, 0.5, 0.9688, 0.5, 0.8125, 0.5, 0.7812, 0.5, 0.7812, 0.5, 0.8125, 0.5, 0.6562, 0.5, 0.625, 0.5, 0.625, 0.5, 0.6562, 0.5, 0.0, 0.0, 0.0, 0.0, 0.0, 0.0, 0.0, 0.0, 0.875, 0.5, 0.8438, 0.5, 0.8438, 0.5, 0.875, 0.5, 0.7188, 0.5, 0.6875, 0.5, 0.6875, 0.5, 0.7188, 0.5, 0.5625, 0.5, 0.5312, 0.5, 0.5312, 0.5, 0.5625, 0.5, 0.9375, 0.5, 0.9062, 0.5, 0.9062, 0.5, 0.9375, 0.5, 0.0, 0.0, 0.0, 0.0, 0.0, 0.0, 0.0, 0.0, 0.7812, 0.5, 0.75, 0.5, 0.75, 0.5, 0.7812, 0.5, 1.0, 0.5, 0.9688, 0.5, 0.9688, 0.5, 1.0, 0.5, 0.625, 0.5, 0.5938, 0.5, 0.5938, 0.5, 0.625, 0.5, 0.0, 0.0, 0.0, 0.0, 0.0, 0.0, 0.0, 0.0, 0.75, 0.49, 0.7968, 0.4854, 0.8418, 0.4717, 0.8833, 0.4496, 0.9197, 0.4197, 0.9496, 0.3833, 0.9717, 0.3418, 0.9854, 0.2968, 0.99, 0.25, 0.9854, 0.2032, 0.9717, 0.1582, 0.9496, 0.1167, 0.9197, 0.08029, 0.8833, 0.05045, 0.8418, 0.02827, 0.7968, 0.01461, 0.75, 0.01, 0.7273, 0.01223, 0.7273, 0.4878, 0.5938, 0.5, 0.5625, 0.5, 0.5625, 0.5, 0.5938, 0.5, 0.8125, 0.5, 0.7812, 0.5, 0.7812, 0.5, 0.8125, 0.5, 0.5625, 0.5, 0.5312, 0.5, 0.5312, 0.5, 0.5625, 0.5, 0.7812, 0.5, 0.75, 0.5, 0.75, 0.5, 0.7812, 0.5, 1.0, 0.5, 0.9688, 0.5, 0.9688, 0.5, 1.0, 0.5, 0.5312, 0.5, 0.5, 0.5, 0.5, 0.5, 0.5312, 0.5, 0.75, 0.5, 0.7188, 0.5, 0.7188, 0.5, 0.75, 0.5, 0.9688, 0.5, 0.9375, 0.5, 0.9375, 0.5, 0.9688, 0.5, 0.0, 0.0, 0.0, 0.0, 0.0, 0.0, 0.0, 0.0, 0.7188, 0.5, 0.6875, 0.5, 0.6875, 0.5, 0.7188, 0.5, 0.9375, 0.5, 0.9062, 0.5, 0.9062, 0.5, 0.9375, 0.5, 0.0, 0.0, 0.0, 0.0, 0.0, 0.0, 0.0, 0.0, 0.6875, 0.5, 0.6562, 0.5, 0.6562, 0.5, 0.6875, 0.5, 0.9062, 0.5, 0.875, 0.5, 0.875, 0.5, 0.9062, 0.5, 0.0, 0.0, 0.0, 0.0, 0.0, 0.0, 0.0, 0.0, 0.6562, 0.5, 0.625, 0.5, 0.625, 0.5, 0.6562, 0.5, 0.875, 0.5, 0.8438, 0.5, 0.8438, 0.5, 0.875, 0.5, 0.625, 0.5, 0.5938, 0.5, 0.5938, 0.5, 0.625, 0.5, 0.2968, 0.4854, 0.25, 0.49, 0.2273, 0.4878, 0.2273, 0.01223, 0.25, 0.01, 0.2968, 0.01461, 0.3418, 0.02827, 0.3833, 0.05045, 0.4197, 0.08029, 0.4496, 0.1167, 0.4717, 0.1582, 0.4854, 0.2032, 0.49, 0.25, 0.4854, 0.2968, 0.4717, 0.3418, 0.4496, 0.3833, 0.4197, 0.4197, 0.3833, 0.4496, 0.3418, 0.4717, 0.8125, 1.0, 0.8438, 1.0, 0.8438, 1.0, 0.8125, 1.0, 0.6562, 1.0, 0.6875, 1.0, 0.6875, 1.0, 0.6562, 1.0, 0.5, 1.0, 0.5312, 1.0, 0.5312, 1.0, 0.5, 1.0, 0.0, 0.0, 0.0, 0.0, 0.0, 0.0, 0.0, 0.0, 0.875, 1.0, 0.9062, 1.0, 0.9062, 1.0, 0.875, 1.0, 0.7188, 1.0, 0.75, 1.0, 0.75, 1.0, 0.7188, 1.0, 0.5625, 1.0, 0.5938, 1.0, 0.5938, 1.0, 0.5625, 1.0, 0.9375, 1.0, 0.9688, 1.0, 0.9688, 1.0, 0.9375, 1.0, 0.0, 0.0, 0.0, 0.0, 0.0, 0.0, 0.0, 0.0, 0.7812, 1.0, 0.8125, 1.0, 0.8125, 1.0, 0.7812, 1.0, 0.625, 1.0, 0.6562, 1.0, 0.6562, 1.0, 0.625, 1.0, 0.8438, 1.0, 0.875, 1.0, 0.875, 1.0, 0.8438, 1.0, 0.6875, 1.0, 0.7188, 1.0, 0.7188, 1.0, 0.6875, 1.0, 0.5312, 1.0, 0.5625, 1.0, 0.5625, 1.0, 0.5312, 1.0, 0.9062, 1.0, 0.9375, 1.0, 0.9375, 1.0, 0.9062, 1.0, 0.75, 1.0, 0.7812, 1.0, 0.7812, 1.0, 0.75, 1.0, 0.9688, 1.0, 1.0, 1.0, 1.0, 1.0, 0.9688, 1.0, 0.5938, 1.0, 0.625, 1.0, 0.625, 1.0, 0.5938, 1.0, 0.75, 0.5106, 0.7188, 0.5106, 0.7188, 1.0, 0.75, 1.0, 0.6562, 0.5106, 0.625, 0.5106, 0.625, 1.0, 0.6562, 1.0, 0.6875, 0.5106, 0.6562, 0.5106, 0.6562, 1.0, 0.6875, 1.0, 0.25, 0.5106, 0.2188, 0.5106, 0.2188, 1.0, 0.25, 1.0, 0.8125, 0.5106, 0.7812, 0.5106, 0.7812, 1.0, 0.8125, 1.0, 0.7812, 0.5106, 0.75, 0.5106, 0.75, 1.0, 0.7812, 1.0, 0.875, 0.5106, 0.8438, 0.5106, 0.8438, 1.0, 0.875, 1.0, 0.03125, 0.5106, 0.0, 0.5106, 0.0, 1.0, 0.03125, 1.0, 0.5, 0.5106, 0.4688, 0.5106, 0.4688, 1.0, 0.5, 1.0, 0.1875, 0.5106, 0.1562, 0.5106, 0.1562, 1.0, 0.1875, 1.0, 0.5312, 0.5106, 0.5, 0.5106, 0.5, 1.0, 0.5312, 1.0, 0.0625, 0.5106, 0.03125, 0.5106, 0.03125, 1.0, 0.0625, 1.0, 0.5, 1.0, 0.6414, 0.8485, 0.8541, 0.8302, 0.817, 0.8305, 0.7494, 0.8308, 0.6816, 0.8317, 0.6566, 0.8321, 0.6685, 0.8195, 0.6834, 0.8194, 0.7495, 0.8195, 0.8153, 0.8182, 0.8573, 0.8191, 0.8578, 0.7721, 0.8138, 0.7735, 0.7497, 0.7752, 0.7095, 0.7755, 0.7333, 0.75, 0.7336, 0.7512, 0.7346, 0.7523, 0.7361, 0.7533, 0.7382, 0.7542, 0.7407, 0.7549, 0.7436, 0.7555, 0.7467, 0.7558, 0.75, 0.7559, 0.7533, 0.7558, 0.7564, 0.7555, 0.7593, 0.7549, 0.7618, 0.7542, 0.7639, 0.7533, 0.7654, 0.7523, 0.7664, 0.7512, 0.7667, 0.75, 0.7844, 0.731, 0.8143, 0.7321, 0.8582, 0.7335, 0.8585, 0.6863, 0.825, 0.6875, 0.838, 0.6736, 0.8585, 0.6742, 0.8586, 0.6515, 1.0, 0.5, 1.0, 1.0, 0.9062, 0.5106, 0.875, 0.5106, 0.875, 1.0, 0.9062, 1.0, 0.4375, 0.5106, 0.4062, 0.5106, 0.4062, 1.0, 0.4375, 1.0, 0.9375, 0.5106, 0.9062, 0.5106, 0.9062, 1.0, 0.9375, 1.0, 0.625, 0.5106, 0.5938, 0.5106, 0.5938, 1.0, 0.625, 1.0, 0.125, 0.5106, 0.09375, 0.5106, 0.09375, 1.0, 0.125, 1.0, 0.2188, 0.5106, 0.1875, 0.5106, 0.1875, 1.0, 0.2188, 1.0, 0.5938, 0.5106, 0.5625, 0.5106, 0.5625, 1.0, 0.5938, 1.0, 0.4062, 0.5106, 0.375, 0.5106, 0.375, 1.0, 0.4062, 1.0, 0.3438, 0.5106, 0.3125, 0.5106, 0.3125, 1.0, 0.3438, 1.0, 0.8438, 0.5106, 0.8125, 0.5106, 0.8125, 1.0, 0.8438, 1.0, 1.0, 0.5106, 0.9688, 0.5106, 0.9688, 1.0, 1.0, 1.0, 0.2812, 0.5106, 0.25, 0.5106, 0.25, 1.0, 0.2812, 1.0, 0.7188, 0.5106, 0.6875, 0.5106, 0.6875, 1.0, 0.7188, 1.0, 0.4688, 0.5106, 0.4375, 0.5106, 0.4375, 1.0, 0.4688, 1.0, 0.09375, 0.5106, 0.0625, 0.5106, 0.0625, 1.0, 0.09375, 1.0, 0.9688, 0.5106, 0.9375, 0.5106, 0.9375, 1.0, 0.9688, 1.0, 0.5625, 0.5106, 0.5312, 0.5106, 0.5312, 1.0, 0.5625, 1.0, 0.3125, 0.5106, 0.2812, 0.5106, 0.2812, 1.0, 0.3125, 1.0, 0.1562, 0.5106, 0.125, 0.5106, 0.125, 1.0, 0.1562, 1.0, 0.375, 0.5106, 0.3438, 0.5106, 0.3438, 1.0, 0.375, 1.0, 0.4849, 0.5, 0.4872, 0.5329, 0.4875, 0.5363, 0.4884, 0.5399, 0.4901, 0.5443, 0.4931, 0.55, 0.4938, 0.5511, 0.4938, 0.5489, 0.5, 0.5, 0.4938, 0.6094, 0.4938, 0.573, 0.4931, 0.5741, 0.4901, 0.5798, 0.4884, 0.5842, 0.4875, 0.5878, 0.4872, 0.5912, 0.0, 0.5, 0.006162, 0.5392, 0.006162, 0.5511, 0.00688, 0.55, 0.009908, 0.5443, 0.01162, 0.5399, 0.01252, 0.5363, 0.0128, 0.5329, 0.01513, 0.5, 0.0128, 0.5912, 0.01252, 0.5878, 0.01162, 0.5842, 0.009908, 0.5798, 0.00688, 0.5741, 0.006162, 0.573, 0.006162, 0.6081, 0.4875, 0.5946, 0.4884, 0.5982, 0.4901, 0.6026, 0.4931, 0.6083, 0.4938, 0.6094, 0.5, 0.5, 0.4938, 0.6688, 0.4938, 0.6324, 0.4931, 0.6335, 0.4901, 0.6392, 0.4884, 0.6435, 0.4875, 0.6472, 0.4872, 0.6506, 0.4849, 0.5, 0.4872, 0.5912, 0.006162, 0.6081, 0.006162, 0.6094, 0.00688, 0.6083, 0.009908, 0.6026, 0.01162, 0.5982, 0.01252, 0.5946, 0.0128, 0.5912, 0.01513, 0.5, 0.0128, 0.6506, 0.01252, 0.6472, 0.01162, 0.6435, 0.009908, 0.6392, 0.00688, 0.6335, 0.006162, 0.6324, 0.006162, 0.6669, 0.0, 0.5, 0.4779, 0.3215, 0.4854, 0.2968, 0.4731, 0.2944, 0.4712, 0.3079, 0.9779, 0.1785, 0.9854, 0.2032, 0.99, 0.25, 0.9854, 0.2968, 0.9779, 0.3215, 0.7585, 0.3215, 0.4849, 0.5, 0.4872, 0.6506, 0.4875, 0.654, 0.4884, 0.6576, 0.4901, 0.662, 0.4931, 0.6676, 0.4938, 0.6688, 0.5, 0.5, 0.4938, 0.7283, 0.4938, 0.692, 0.4931, 0.6931, 0.4901, 0.6988, 0.4884, 0.7031, 0.4875, 0.7068, 0.4872, 0.7101, 0.0, 0.5, 0.006162, 0.6669, 0.006163, 0.6688, 0.00688, 0.6676, 0.009908, 0.662, 0.01162, 0.6576, 0.01252, 0.654, 0.0128, 0.6506, 0.01513, 0.5, 0.0128, 0.7101, 0.01252, 0.7068, 0.01162, 0.7031, 0.009907, 0.6988, 0.00688, 0.6931, 0.006163, 0.692, 0.006161, 0.7164, 0.4849, 1.0, 0.4872, 0.7967, 0.4872, 0.8554, 0.4875, 0.8588, 0.4884, 0.8624, 0.4901, 0.8668, 0.4931, 0.8724, 0.4938, 0.8735, 0.5, 1.0, 0.4938, 0.923, 0.4938, 0.8867, 0.4931, 0.8878, 0.4901, 0.8935, 0.4884, 0.8978, 0.4875, 0.9015, 0.4872, 0.9049, 0.4779, 0.3214, 0.4854, 0.2968, 0.47, 0.2938, 0.5221, 0.3214, 0.5146, 0.2968, 0.51, 0.25, 0.5146, 0.2032, 0.5221, 0.1785, 0.9779, 0.1785, 0.9854, 0.2032, 0.99, 0.25, 0.9854, 0.2968, 0.9779, 0.3214, 0.0221, 0.1785, 0.01461, 0.2032, 0.03642, 0.2075, 0.0, 1.0, 0.006162, 0.8717, 0.006162, 0.8735, 0.00688, 0.8724, 0.009907, 0.8668, 0.01162, 0.8624, 0.01252, 0.8588, 0.0128, 0.8554, 0.0128, 0.7967, 0.01513, 1.0, 0.0128, 0.9049, 0.01252, 0.9015, 0.01162, 0.8978, 0.009908, 0.8935, 0.00688, 0.8878, 0.006162, 0.8867, 0.006162, 0.9218, 0.4779, 0.3215, 0.4854, 0.2968, 0.4636, 0.2925, 0.5221, 0.3215, 0.5146, 0.2968, 0.51, 0.25, 0.5146, 0.2032, 0.5221, 0.1785, 0.9779, 0.1785, 0.9854, 0.2032, 0.99, 0.25, 0.9854, 0.2968, 0.9779, 0.3215, 0.4872, 0.7101, 0.4875, 0.7135, 0.4884, 0.7172, 0.4901, 0.7215, 0.4931, 0.7272, 0.4938, 0.7283, 0.5, 0.5, 0.5, 1.0, 0.4938, 0.8148, 0.4938, 0.7785, 0.4931, 0.7796, 0.4901, 0.7853, 0.4884, 0.7896, 0.4875, 0.7933, 0.4872, 0.7967, 0.4849, 1.0, 0.4849, 0.5, 0.0221, 0.1785, 0.01461, 0.2032, 0.02813, 0.2059, 0.006161, 0.7164, 0.006162, 0.7283, 0.00688, 0.7272, 0.009908, 0.7215, 0.01162, 0.7172, 0.01252, 0.7135, 0.0128, 0.7101, 0.01513, 0.5, 0.01513, 1.0, 0.0128, 0.7967, 0.01252, 0.7933, 0.01162, 0.7896, 0.009908, 0.7853, 0.00688, 0.7796, 0.006162, 0.7785, 0.006162, 0.8136, 0.0, 1.0, 0.0, 0.5, 0.5214, 0.3193, 0.5146, 0.2968, 0.51, 0.25, 0.5146, 0.2032, 0.5221, 0.1785, 0.6844, 0.1785, 0.5, 1.0, 0.4938, 0.8735, 0.4938, 0.8372, 0.4931, 0.8383, 0.4901, 0.844, 0.4884, 0.8483, 0.4875, 0.852, 0.4872, 0.8554, 0.4872, 0.7967, 0.4875, 0.8, 0.4884, 0.8037, 0.4901, 0.808, 0.4931, 0.8137, 0.4938, 0.8148, 0.0221, 0.1785, 0.01461, 0.2032, 0.02419, 0.2051, 0.02707, 0.1886, 0.0128, 0.7967, 0.0128, 0.8554, 0.01252, 0.852, 0.01162, 0.8483, 0.009908, 0.844, 0.00688, 0.8383, 0.006162, 0.8372, 0.006162, 0.8717, 0.0, 1.0, 0.006162, 0.8136, 0.006162, 0.8148, 0.00688, 0.8137, 0.009908, 0.808, 0.01162, 0.8037, 0.01252, 0.8, 0.006162, 0.923, 0.00688, 0.9219, 0.009907, 0.9162, 0.01162, 0.9119, 0.01252, 0.9082, 0.0128, 0.9049, 0.01513, 1.0, 0.0128, 0.96, 0.01252, 0.9566, 0.01162, 0.953, 0.009908, 0.9486, 0.00688, 0.9429, 0.006162, 0.9418, 0.006162, 0.9663, 0.0, 1.0, 0.006162, 0.9218, 0.4872, 0.9049, 0.4875, 0.9082, 0.4884, 0.9119, 0.4901, 0.9162, 0.4931, 0.9219, 0.4938, 0.923, 0.5, 1.0, 0.4938, 0.9782, 0.4938, 0.9418, 0.4931, 0.9429, 0.4901, 0.9486, 0.4884, 0.953, 0.4875, 0.9566, 0.4872, 0.96, 0.4849, 1.0, 0.4849, 1.0, 0.4872, 0.96, 0.4875, 0.9634, 0.4884, 0.967, 0.4901, 0.9714, 0.4931, 0.9771, 0.4938, 0.9782, 0.5, 1.0, 0.0, 1.0, 0.006162, 0.9663, 0.006162, 0.9782, 0.00688, 0.9771, 0.009907, 0.9714, 0.01162, 0.967, 0.01252, 0.9634, 0.0128, 0.96, 0.01513, 1.0, 0.0, 0.0, 0.0, 0.0, 0.0, 0.0, 0.0, 0.0])
me_cylinder.materials.append(mat_material_002)
me_cylinder.use_remesh_preserve_volume = False
me_cylinder.use_remesh_preserve_attributes = False
me_cylinder.use_mirror_vertex_groups = False
me_cylinder.update()
me_plane_001 = bpy.data.meshes.new('Plane.001')
me_plane_001.from_pydata([(-1.0, -1.0, 0.0), (1.0, -1.0, 0.0), (-1.0, 1.0, 0.0), (1.0, 1.0, 0.0), (-1.0, 0.8182, 0.0), (-1.0, 0.6364, 0.0), (-1.0, 0.4545, 0.0), (-1.0, 0.2727, 0.0), (-1.0, 0.09091, 0.0), (-1.0, -0.09091, 0.0), (-1.0, -0.2727, 0.0), (-1.0, -0.4545, 0.0), (-1.0, -0.6364, 0.0), (-1.0, -0.8182, 0.0), (-0.8182, -1.0, 0.0), (-0.6364, -1.0, 0.0), (-0.4545, -1.0, 0.0), (-0.2727, -1.0, 0.0), (-0.09091, -1.0, 0.0), (0.09091, -1.0, 0.0), (0.2727, -1.0, 0.0), (0.4545, -1.0, 0.0), (0.6364, -1.0, 0.0), (0.8182, -1.0, 0.0), (1.0, -0.8182, 0.0), (1.0, -0.6364, 0.0), (1.0, -0.4545, 0.0), (1.0, -0.2727, 0.0), (1.0, -0.09091, 0.0), (1.0, 0.09091, 0.0), (1.0, 0.2727, 0.0), (1.0, 0.4545, 0.0), (1.0, 0.6364, 0.0), (1.0, 0.8182, 0.0), (0.8182, 1.0, 0.0), (0.6364, 1.0, 0.0), (0.4545, 1.0, 0.0), (0.2727, 1.0, 0.0), (0.09091, 1.0, 0.0), (-0.09091, 1.0, 0.0), (-0.2727, 1.0, 0.0), (-0.4545, 1.0, 0.0), (-0.6364, 1.0, 0.0), (-0.8182, 1.0, 0.0), (-0.8182, -0.8182, 0.0), (-0.8182, -0.6364, 0.0), (-0.8182, -0.4545, 0.0), (-0.8182, -0.2727, 0.0), (-0.8182, -0.09091, 0.0), (-0.8182, 0.09091, 0.0), (-0.8182, 0.2727, 0.0), (-0.8182, 0.4545, 0.0), (-0.8182, 0.6364, 0.0), (-0.8182, 0.8182, 0.0), (-0.6364, -0.8182, 0.0), (-0.6364, -0.6364, 0.0), (-0.6364, -0.4545, 0.0), (-0.6364, -0.2727, 0.0), (-0.6364, -0.09091, 0.0), (-0.6364, 0.09091, 0.0), (-0.6364, 0.2727, 0.0), (-0.6364, 0.4545, 0.0), (-0.6364, 0.6364, 0.0), (-0.6364, 0.8182, 0.0), (-0.4545, -0.8182, 0.0), (-0.4545, -0.6364, 0.0), (-0.4545, -0.4545, 0.0), (-0.4545, -0.2727, 0.0), (-0.4545, -0.09091, 0.0), (-0.4545, 0.09091, 0.0), (-0.4545, 0.2727, 0.0), (-0.4545, 0.4545, 0.0), (-0.4545, 0.6364, 0.0), (-0.4545, 0.8182, 0.0), (-0.2727, -0.8182, 0.0), (-0.2727, -0.6364, 0.0), (-0.2727, -0.4545, 0.0), (-0.2727, -0.2727, 0.0), (-0.2727, -0.09091, 0.0), (-0.2727, 0.09091, 0.0), (-0.2727, 0.2727, 0.0), (-0.2727, 0.4545, 0.0), (-0.2727, 0.6364, 0.0), (-0.2727, 0.8182, 0.0), (-0.09091, -0.8182, 0.0), (-0.09091, -0.6364, 0.0), (-0.09091, -0.4545, 0.0), (-0.09091, -0.2727, 0.0), (-0.09091, -0.09091, 0.0), (-0.09091, 0.09091, 0.0), (-0.09091, 0.2727, 0.0), (-0.09091, 0.4545, 0.0), (-0.09091, 0.6364, 0.0), (-0.09091, 0.8182, 0.0), (0.09091, -0.8182, 0.0), (0.09091, -0.6364, 0.0), (0.09091, -0.4545, 0.0), (0.09091, -0.2727, 0.0), (0.09091, -0.09091, 0.0), (0.09091, 0.09091, 0.0), (0.09091, 0.2727, 0.0), (0.09091, 0.4545, 0.0), (0.09091, 0.6364, 0.0), (0.09091, 0.8182, 0.0), (0.2727, -0.8182, 0.0), (0.2727, -0.6364, 0.0), (0.2727, -0.4545, 0.0), (0.2727, -0.2727, 0.0), (0.2727, -0.09091, 0.0), (0.2727, 0.09091, 0.0), (0.2727, 0.2727, 0.0), (0.2727, 0.4545, 0.0), (0.2727, 0.6364, 0.0), (0.2727, 0.8182, 0.0), (0.4545, -0.8182, 0.0), (0.4545, -0.6364, 0.0), (0.4545, -0.4545, 0.0), (0.4545, -0.2727, 0.0), (0.4545, -0.09091, 0.0), (0.4545, 0.09091, 0.0), (0.4545, 0.2727, 0.0), (0.4545, 0.4545, 0.0), (0.4545, 0.6364, 0.0), (0.4545, 0.8182, 0.0), (0.6364, -0.8182, 0.0), (0.6364, -0.6364, 0.0), (0.6364, -0.4545, 0.0), (0.6364, -0.2727, 0.0), (0.6364, -0.09091, 0.0), (0.6364, 0.09091, 0.0), (0.6364, 0.2727, 0.0), (0.6364, 0.4545, 0.0), (0.6364, 0.6364, 0.0), (0.6364, 0.8182, 0.0), (0.8182, -0.8182, 0.0), (0.8182, -0.6364, 0.0), (0.8182, -0.4545, 0.0), (0.8182, -0.2727, 0.0), (0.8182, -0.09091, 0.0), (0.8182, 0.09091, 0.0), (0.8182, 0.2727, 0.0), (0.8182, 0.4545, 0.0), (0.8182, 0.6364, 0.0), (0.8182, 0.8182, 0.0), (-1.0, -0.9091, 0.0), (0.9091, -1.0, 0.0), (1.0, 0.9091, 0.0), (-0.9091, 1.0, 0.0), (-1.0, 0.9091, 0.0), (-1.0, 0.7273, 0.0), (-1.0, 0.5455, 0.0), (-1.0, 0.3636, 0.0), (-1.0, 0.1818, 0.0), (-1.0, -2.235e-08, 0.0), (-1.0, -0.1818, 0.0), (-1.0, -0.3636, 0.0), (-1.0, -0.5455, 0.0), (-1.0, -0.7273, 0.0), (-0.9091, -1.0, 0.0), (-0.7273, -1.0, 0.0), (-0.5455, -1.0, 0.0), (-0.3636, -1.0, 0.0), (-0.1818, -1.0, 0.0), (2.235e-08, -1.0, 0.0), (0.1818, -1.0, 0.0), (0.3636, -1.0, 0.0), (0.5455, -1.0, 0.0), (0.7273, -1.0, 0.0), (1.0, -0.9091, 0.0), (1.0, -0.7273, 0.0), (1.0, -0.5455, 0.0), (1.0, -0.3636, 0.0), (1.0, -0.1818, 0.0), (1.0, 2.235e-08, 0.0), (1.0, 0.1818, 0.0), (1.0, 0.3636, 0.0), (1.0, 0.5455, 0.0), (1.0, 0.7273, 0.0), (0.9091, 1.0, 0.0), (0.7273, 1.0, 0.0), (0.5455, 1.0, 0.0), (0.3636, 1.0, 0.0), (0.1818, 1.0, 0.0), (-2.235e-08, 1.0, 0.0), (-0.1818, 1.0, 0.0), (-0.3636, 1.0, 0.0), (-0.5455, 1.0, 0.0), (-0.7273, 1.0, 0.0), (-0.8182, 0.9091, 0.0), (-0.8182, -0.9091, 0.0), (-0.8182, -0.7273, 0.0), (-0.8182, -0.5455, 0.0), (-0.8182, -0.3636, 0.0), (-0.8182, -0.1818, 0.0), (-0.8182, 2.235e-08, 0.0), (-0.8182, 0.1818, 0.0), (-0.8182, 0.3636, 0.0), (-0.8182, 0.5455, 0.0), (-0.8182, 0.7273, 0.0), (-0.6364, 0.9091, 0.0), (-0.6364, -0.9091, 0.0), (-0.6364, -0.7273, 0.0), (-0.6364, -0.5455, 0.0), (-0.6364, -0.3636, 0.0), (-0.6364, -0.1818, 0.0), (-0.6364, 2.235e-08, 0.0), (-0.6364, 0.1818, 0.0), (-0.6364, 0.3636, 0.0), (-0.6364, 0.5455, 0.0), (-0.6364, 0.7273, 0.0), (-0.4545, 0.9091, 0.0), (-0.4545, -0.9091, 0.0), (-0.4545, -0.7273, 0.0), (-0.4545, -0.5455, 0.0), (-0.4545, -0.3636, 0.0), (-0.4545, -0.1818, 0.0), (-0.4545, 2.235e-08, 0.0), (-0.4545, 0.1818, 0.0), (-0.4545, 0.3636, 0.0), (-0.4545, 0.5455, 0.0), (-0.4545, 0.7273, 0.0), (-0.2727, 0.9091, 0.0), (-0.2727, -0.9091, 0.0), (-0.2727, -0.7273, 0.0), (-0.2727, -0.5455, 0.0), (-0.2727, -0.3636, 0.0), (-0.2727, -0.1818, 0.0), (-0.2727, 2.235e-08, 0.0), (-0.2727, 0.1818, 0.0), (-0.2727, 0.3636, 0.0), (-0.2727, 0.5455, 0.0), (-0.2727, 0.7273, 0.0), (-0.09091, 0.9091, 0.0), (-0.09091, -0.9091, 0.0), (-0.09091, -0.7273, 0.0), (-0.09091, -0.5455, 0.0), (-0.09091, -0.3636, 0.0), (-0.09091, -0.1818, 0.0), (-0.09091, 2.235e-08, 0.0), (-0.09091, 0.1818, 0.0), (-0.09091, 0.3636, 0.0), (-0.09091, 0.5455, 0.0), (-0.09091, 0.7273, 0.0), (0.09091, 0.9091, 0.0), (0.09091, -0.9091, 0.0), (0.09091, -0.7273, 0.0), (0.09091, -0.5455, 0.0), (0.09091, -0.3636, 0.0), (0.09091, -0.1818, 0.0), (0.09091, 2.235e-08, 0.0), (0.09091, 0.1818, 0.0), (0.09091, 0.3636, 0.0), (0.09091, 0.5455, 0.0), (0.09091, 0.7273, 0.0), (0.2727, 0.9091, 0.0), (0.2727, -0.9091, 0.0), (0.2727, -0.7273, 0.0), (0.2727, -0.5455, 0.0), (0.2727, -0.3636, 0.0), (0.2727, -0.1818, 0.0), (0.2727, 2.235e-08, 0.0), (0.2727, 0.1818, 0.0), (0.2727, 0.3636, 0.0), (0.2727, 0.5455, 0.0), (0.2727, 0.7273, 0.0), (0.4545, 0.9091, 0.0), (0.4545, -0.9091, 0.0), (0.4545, -0.7273, 0.0), (0.4545, -0.5455, 0.0), (0.4545, -0.3636, 0.0), (0.4545, -0.1818, 0.0), (0.4545, 2.235e-08, 0.0), (0.4545, 0.1818, 0.0), (0.4545, 0.3636, 0.0), (0.4545, 0.5455, 0.0), (0.4545, 0.7273, 0.0), (0.6364, 0.9091, 0.0), (0.6364, -0.9091, 0.0), (0.6364, -0.7273, 0.0), (0.6364, -0.5455, 0.0), (0.6364, -0.3636, 0.0), (0.6364, -0.1818, 0.0), (0.6364, 2.235e-08, 0.0), (0.6364, 0.1818, 0.0), (0.6364, 0.3636, 0.0), (0.6364, 0.5455, 0.0), (0.6364, 0.7273, 0.0), (0.8182, 0.9091, 0.0), (0.8182, -0.9091, 0.0), (0.8182, -0.7273, 0.0), (0.8182, -0.5455, 0.0), (0.8182, -0.3636, 0.0), (0.8182, -0.1818, 0.0), (0.8182, 2.235e-08, 0.0), (0.8182, 0.1818, 0.0), (0.8182, 0.3636, 0.0), (0.8182, 0.5455, 0.0), (0.8182, 0.7273, 0.0), (-0.9091, -0.8182, 0.0), (-0.9091, -0.6364, 0.0), (-0.9091, -0.4545, 0.0), (-0.9091, -0.2727, 0.0), (-0.9091, -0.09091, 0.0), (-0.9091, 0.09091, 0.0), (-0.9091, 0.2727, 0.0), (-0.9091, 0.4545, 0.0), (-0.9091, 0.6364, 0.0), (-0.9091, 0.8182, 0.0), (-0.7273, -0.8182, 0.0), (-0.7273, -0.6364, 0.0), (-0.7273, -0.4545, 0.0), (-0.7273, -0.2727, 0.0), (-0.7273, -0.09091, 0.0), (-0.7273, 0.09091, 0.0), (-0.7273, 0.2727, 0.0), (-0.7273, 0.4545, 0.0), (-0.7273, 0.6364, 0.0), (-0.7273, 0.8182, 0.0), (-0.5455, -0.8182, 0.0), (-0.5455, -0.6364, 0.0), (-0.5455, -0.4545, 0.0), (-0.5455, -0.2727, 0.0), (-0.5455, -0.09091, 0.0), (-0.5455, 0.09091, 0.0), (-0.5455, 0.2727, 0.0), (-0.5455, 0.4545, 0.0), (-0.5455, 0.6364, 0.0), (-0.5455, 0.8182, 0.0), (-0.3636, -0.8182, 0.0), (-0.3636, -0.6364, 0.0), (-0.3636, -0.4545, 0.0), (-0.3636, -0.2727, 0.0), (-0.3636, -0.09091, 0.0), (-0.3636, 0.09091, 0.0), (-0.3636, 0.2727, 0.0), (-0.3636, 0.4545, 0.0), (-0.3636, 0.6364, 0.0), (-0.3636, 0.8182, 0.0), (-0.1818, -0.8182, 0.0), (-0.1818, -0.6364, 0.0), (-0.1818, -0.4545, 0.0), (-0.1818, -0.2727, 0.0), (-0.1818, -0.09091, 0.0), (-0.1818, 0.09091, 0.0), (-0.1818, 0.2727, 0.0), (-0.1818, 0.4545, 0.0), (-0.1818, 0.6364, 0.0), (-0.1818, 0.8182, 0.0), (1.49e-08, -0.8182, 0.0), (7.451e-09, -0.6364, 0.0), (7.451e-09, -0.4545, 0.0), (7.451e-09, -0.2727, 0.0), (0.0, -0.09091, 0.0), (-7.451e-09, 0.09091, 0.0), (-7.451e-09, 0.2727, 0.0), (-7.451e-09, 0.4545, 0.0), (-1.49e-08, 0.6364, 0.0), (-2.235e-08, 0.8182, 0.0), (0.1818, -0.8182, 0.0), (0.1818, -0.6364, 0.0), (0.1818, -0.4545, 0.0), (0.1818, -0.2727, 0.0), (0.1818, -0.09091, 0.0), (0.1818, 0.09091, 0.0), (0.1818, 0.2727, 0.0), (0.1818, 0.4545, 0.0), (0.1818, 0.6364, 0.0), (0.1818, 0.8182, 0.0), (0.3636, -0.8182, 0.0), (0.3636, -0.6364, 0.0), (0.3636, -0.4545, 0.0), (0.3636, -0.2727, 0.0), (0.3636, -0.09091, 0.0), (0.3636, 0.09091, 0.0), (0.3636, 0.2727, 0.0), (0.3636, 0.4545, 0.0), (0.3636, 0.6364, 0.0), (0.3636, 0.8182, 0.0), (0.5455, -0.8182, 0.0), (0.5455, -0.6364, 0.0), (0.5455, -0.4545, 0.0), (0.5455, -0.2727, 0.0), (0.5455, -0.09091, 0.0), (0.5455, 0.09091, 0.0), (0.5455, 0.2727, 0.0), (0.5455, 0.4545, 0.0), (0.5455, 0.6364, 0.0), (0.5455, 0.8182, 0.0), (0.7273, -0.8182, 0.0), (0.7273, -0.6364, 0.0), (0.7273, -0.4545, 0.0), (0.7273, -0.2727, 0.0), (0.7273, -0.09091, 0.0), (0.7273, 0.09091, 0.0), (0.7273, 0.2727, 0.0), (0.7273, 0.4545, 0.0), (0.7273, 0.6364, 0.0), (0.7273, 0.8182, 0.0), (0.9091, -0.8182, 0.0), (0.9091, -0.6364, 0.0), (0.9091, -0.4545, 0.0), (0.9091, -0.2727, 0.0), (0.9091, -0.09091, 0.0), (0.9091, 0.09091, 0.0), (0.9091, 0.2727, 0.0), (0.9091, 0.4545, 0.0), (0.9091, 0.6364, 0.0), (0.9091, 0.8182, 0.0), (0.9091, 0.7273, 0.0), (0.9091, 0.5455, 0.0), (0.9091, 0.3636, 0.0), (0.9091, 0.1818, 0.0), (0.9091, 2.235e-08, 0.0), (0.9091, -0.1818, 0.0), (0.9091, -0.3636, 0.0), (0.9091, -0.5455, 0.0), (0.9091, -0.7273, 0.0), (0.9091, -0.9091, 0.0), (0.7273, 0.7273, 0.0), (0.7273, 0.5455, 0.0), (0.7273, 0.3636, 0.0), (0.7273, 0.1818, 0.0), (0.7273, 2.235e-08, 0.0), (0.7273, -0.1818, 0.0), (0.7273, -0.3636, 0.0), (0.7273, -0.5455, 0.0), (0.7273, -0.7273, 0.0), (0.7273, -0.9091, 0.0), (0.5455, 0.7273, 0.0), (0.5455, 0.5455, 0.0), (0.5455, 0.3636, 0.0), (0.5455, 0.1818, 0.0), (0.5455, 2.235e-08, 0.0), (0.5455, -0.1818, 0.0), (0.5455, -0.3636, 0.0), (0.5455, -0.5455, 0.0), (0.5455, -0.7273, 0.0), (0.5455, -0.9091, 0.0), (0.3636, 0.7273, 0.0), (0.3636, 0.5455, 0.0), (0.3636, 0.3636, 0.0), (0.3636, 0.1818, 0.0), (0.3636, 2.235e-08, 0.0), (0.3636, -0.1818, 0.0), (0.3636, -0.3636, 0.0), (0.3636, -0.5455, 0.0), (0.3636, -0.7273, 0.0), (0.3636, -0.9091, 0.0), (0.1818, 0.7273, 0.0), (0.1818, 0.5455, 0.0), (0.1818, 0.3636, 0.0), (0.1818, 0.1818, 0.0), (0.1818, 2.235e-08, 0.0), (0.1818, -0.1818, 0.0), (0.1818, -0.3636, 0.0), (0.1818, -0.5455, 0.0), (0.1818, -0.7273, 0.0), (0.1818, -0.9091, 0.0), (-1.863e-08, 0.7273, 0.0), (-1.118e-08, 0.5455, 0.0), (-7.451e-09, 0.3636, 0.0), (-7.451e-09, 0.1818, 0.0), (-3.725e-09, 2.235e-08, 0.0), (3.725e-09, -0.1818, 0.0), (7.451e-09, -0.3636, 0.0), (7.451e-09, -0.5455, 0.0), (1.118e-08, -0.7273, 0.0), (1.863e-08, -0.9091, 0.0), (-0.1818, 0.7273, 0.0), (-0.1818, 0.5455, 0.0), (-0.1818, 0.3636, 0.0), (-0.1818, 0.1818, 0.0), (-0.1818, 2.235e-08, 0.0), (-0.1818, -0.1818, 0.0), (-0.1818, -0.3636, 0.0), (-0.1818, -0.5455, 0.0), (-0.1818, -0.7273, 0.0), (-0.1818, -0.9091, 0.0), (-0.3636, 0.7273, 0.0), (-0.3636, 0.5455, 0.0), (-0.3636, 0.3636, 0.0), (-0.3636, 0.1818, 0.0), (-0.3636, 2.235e-08, 0.0), (-0.3636, -0.1818, 0.0), (-0.3636, -0.3636, 0.0), (-0.3636, -0.5455, 0.0), (-0.3636, -0.7273, 0.0), (-0.3636, -0.9091, 0.0), (-0.5455, 0.7273, 0.0), (-0.5455, 0.5455, 0.0), (-0.5455, 0.3636, 0.0), (-0.5455, 0.1818, 0.0), (-0.5455, 2.235e-08, 0.0), (-0.5455, -0.1818, 0.0), (-0.5455, -0.3636, 0.0), (-0.5455, -0.5455, 0.0), (-0.5455, -0.7273, 0.0), (-0.5455, -0.9091, 0.0), (-0.7273, 0.7273, 0.0), (-0.7273, 0.5455, 0.0), (-0.7273, 0.3636, 0.0), (-0.7273, 0.1818, 0.0), (-0.7273, 2.235e-08, 0.0), (-0.7273, -0.1818, 0.0), (-0.7273, -0.3636, 0.0), (-0.7273, -0.5455, 0.0), (-0.7273, -0.7273, 0.0), (-0.7273, -0.9091, 0.0), (-0.9091, 0.7273, 0.0), (-0.9091, 0.5455, 0.0), (-0.9091, 0.3636, 0.0), (-0.9091, 0.1818, 0.0), (-0.9091, 0.0, 0.0), (-0.9091, -0.1818, 0.0), (-0.9091, -0.3636, 0.0), (-0.9091, -0.5455, 0.0), (-0.9091, -0.7273, 0.0), (-0.9091, -0.9091, 0.0), (0.7273, 0.9091, 0.0), (0.5455, 0.9091, 0.0), (0.3636, 0.9091, 0.0), (0.1818, 0.9091, 0.0), (-2.235e-08, 0.9091, 0.0), (-0.1818, 0.9091, 0.0), (-0.3636, 0.9091, 0.0), (-0.5455, 0.9091, 0.0), (-0.7273, 0.9091, 0.0), (-0.9091, 0.9091, 0.0), (0.9091, 0.9091, 0.0)], [], [(528, 146, 3, 178), (527, 188, 43, 147), (526, 199, 42, 187), (525, 210, 41, 186), (524, 221, 40, 185), (523, 232, 39, 184), (522, 243, 38, 183), (521, 254, 37, 182), (520, 265, 36, 181), (519, 276, 35, 180), (518, 287, 34, 179), (517, 189, 44, 298), (516, 190, 45, 299), (515, 191, 46, 300), (514, 192, 47, 301), (513, 193, 48, 302), (512, 194, 49, 303), (511, 195, 50, 304), (510, 196, 51, 305), (509, 197, 52, 306), (508, 198, 53, 307), (507, 200, 54, 308), (506, 201, 55, 309), (505, 202, 56, 310), (504, 203, 57, 311), (503, 204, 58, 312), (502, 205, 59, 313), (501, 206, 60, 314), (500, 207, 61, 315), (499, 208, 62, 316), (498, 209, 63, 317), (497, 211, 64, 318), (496, 212, 65, 319), (495, 213, 66, 320), (494, 214, 67, 321), (493, 215, 68, 322), (492, 216, 69, 323), (491, 217, 70, 324), (490, 218, 71, 325), (489, 219, 72, 326), (488, 220, 73, 327), (487, 222, 74, 328), (486, 223, 75, 329), (485, 224, 76, 330), (484, 225, 77, 331), (483, 226, 78, 332), (482, 227, 79, 333), (481, 228, 80, 334), (480, 229, 81, 335), (479, 230, 82, 336), (478, 231, 83, 337), (477, 233, 84, 338), (476, 234, 85, 339), (475, 235, 86, 340), (474, 236, 87, 341), (473, 237, 88, 342), (472, 238, 89, 343), (471, 239, 90, 344), (470, 240, 91, 345), (469, 241, 92, 346), (468, 242, 93, 347), (467, 244, 94, 348), (466, 245, 95, 349), (465, 246, 96, 350), (464, 247, 97, 351), (463, 248, 98, 352), (462, 249, 99, 353), (461, 250, 100, 354), (460, 251, 101, 355), (459, 252, 102, 356), (458, 253, 103, 357), (457, 255, 104, 358), (456, 256, 105, 359), (455, 257, 106, 360), (454, 258, 107, 361), (453, 259, 108, 362), (452, 260, 109, 363), (451, 261, 110, 364), (450, 262, 111, 365), (449, 263, 112, 366), (448, 264, 113, 367), (447, 266, 114, 368), (446, 267, 115, 369), (445, 268, 116, 370), (444, 269, 117, 371), (443, 270, 118, 372), (442, 271, 119, 373), (441, 272, 120, 374), (440, 273, 121, 375), (439, 274, 122, 376), (438, 275, 123, 377), (437, 277, 124, 378), (436, 278, 125, 379), (435, 279, 126, 380), (434, 280, 127, 381), (433, 281, 128, 382), (432, 282, 129, 383), (431, 283, 130, 384), (430, 284, 131, 385), (429, 285, 132, 386), (428, 286, 133, 387), (427, 288, 134, 388), (426, 289, 135, 389), (425, 290, 136, 390), (424, 291, 137, 391), (423, 292, 138, 392), (422, 293, 139, 393), (421, 294, 140, 394), (420, 295, 141, 395), (419, 296, 142, 396), (418, 297, 143, 397), (417, 168, 24, 398), (416, 169, 25, 399), (415, 170, 26, 400), (414, 171, 27, 401), (413, 172, 28, 402), (412, 173, 29, 403), (411, 174, 30, 404), (410, 175, 31, 405), (409, 176, 32, 406), (408, 177, 33, 407), (297, 408, 407, 143), (142, 406, 408, 297), (406, 32, 177, 408), (296, 409, 406, 142), (141, 405, 409, 296), (405, 31, 176, 409), (295, 410, 405, 141), (140, 404, 410, 295), (404, 30, 175, 410), (294, 411, 404, 140), (139, 403, 411, 294), (403, 29, 174, 411), (293, 412, 403, 139), (138, 402, 412, 293), (402, 28, 173, 412), (292, 413, 402, 138), (137, 401, 413, 292), (401, 27, 172, 413), (291, 414, 401, 137), (136, 400, 414, 291), (400, 26, 171, 414), (290, 415, 400, 136), (135, 399, 415, 290), (399, 25, 170, 415), (289, 416, 399, 135), (134, 398, 416, 289), (398, 24, 169, 416), (288, 417, 398, 134), (23, 145, 417, 288), (145, 1, 168, 417), (286, 418, 397, 133), (132, 396, 418, 286), (396, 142, 297, 418), (285, 419, 396, 132), (131, 395, 419, 285), (395, 141, 296, 419), (284, 420, 395, 131), (130, 394, 420, 284), (394, 140, 295, 420), (283, 421, 394, 130), (129, 393, 421, 283), (393, 139, 294, 421), (282, 422, 393, 129), (128, 392, 422, 282), (392, 138, 293, 422), (281, 423, 392, 128), (127, 391, 423, 281), (391, 137, 292, 423), (280, 424, 391, 127), (126, 390, 424, 280), (390, 136, 291, 424), (279, 425, 390, 126), (125, 389, 425, 279), (389, 135, 290, 425), (278, 426, 389, 125), (124, 388, 426, 278), (388, 134, 289, 426), (277, 427, 388, 124), (22, 167, 427, 277), (167, 23, 288, 427), (275, 428, 387, 123), (122, 386, 428, 275), (386, 132, 286, 428), (274, 429, 386, 122), (121, 385, 429, 274), (385, 131, 285, 429), (273, 430, 385, 121), (120, 384, 430, 273), (384, 130, 284, 430), (272, 431, 384, 120), (119, 383, 431, 272), (383, 129, 283, 431), (271, 432, 383, 119), (118, 382, 432, 271), (382, 128, 282, 432), (270, 433, 382, 118), (117, 381, 433, 270), (381, 127, 281, 433), (269, 434, 381, 117), (116, 380, 434, 269), (380, 126, 280, 434), (268, 435, 380, 116), (115, 379, 435, 268), (379, 125, 279, 435), (267, 436, 379, 115), (114, 378, 436, 267), (378, 124, 278, 436), (266, 437, 378, 114), (21, 166, 437, 266), (166, 22, 277, 437), (264, 438, 377, 113), (112, 376, 438, 264), (376, 122, 275, 438), (263, 439, 376, 112), (111, 375, 439, 263), (375, 121, 274, 439), (262, 440, 375, 111), (110, 374, 440, 262), (374, 120, 273, 440), (261, 441, 374, 110), (109, 373, 441, 261), (373, 119, 272, 441), (260, 442, 373, 109), (108, 372, 442, 260), (372, 118, 271, 442), (259, 443, 372, 108), (107, 371, 443, 259), (371, 117, 270, 443), (258, 444, 371, 107), (106, 370, 444, 258), (370, 116, 269, 444), (257, 445, 370, 106), (105, 369, 445, 257), (369, 115, 268, 445), (256, 446, 369, 105), (104, 368, 446, 256), (368, 114, 267, 446), (255, 447, 368, 104), (20, 165, 447, 255), (165, 21, 266, 447), (253, 448, 367, 103), (102, 366, 448, 253), (366, 112, 264, 448), (252, 449, 366, 102), (101, 365, 449, 252), (365, 111, 263, 449), (251, 450, 365, 101), (100, 364, 450, 251), (364, 110, 262, 450), (250, 451, 364, 100), (99, 363, 451, 250), (363, 109, 261, 451), (249, 452, 363, 99), (98, 362, 452, 249), (362, 108, 260, 452), (248, 453, 362, 98), (97, 361, 453, 248), (361, 107, 259, 453), (247, 454, 361, 97), (96, 360, 454, 247), (360, 106, 258, 454), (246, 455, 360, 96), (95, 359, 455, 246), (359, 105, 257, 455), (245, 456, 359, 95), (94, 358, 456, 245), (358, 104, 256, 456), (244, 457, 358, 94), (19, 164, 457, 244), (164, 20, 255, 457), (242, 458, 357, 93), (92, 356, 458, 242), (356, 102, 253, 458), (241, 459, 356, 92), (91, 355, 459, 241), (355, 101, 252, 459), (240, 460, 355, 91), (90, 354, 460, 240), (354, 100, 251, 460), (239, 461, 354, 90), (89, 353, 461, 239), (353, 99, 250, 461), (238, 462, 353, 89), (88, 352, 462, 238), (352, 98, 249, 462), (237, 463, 352, 88), (87, 351, 463, 237), (351, 97, 248, 463), (236, 464, 351, 87), (86, 350, 464, 236), (350, 96, 247, 464), (235, 465, 350, 86), (85, 349, 465, 235), (349, 95, 246, 465), (234, 466, 349, 85), (84, 348, 466, 234), (348, 94, 245, 466), (233, 467, 348, 84), (18, 163, 467, 233), (163, 19, 244, 467), (231, 468, 347, 83), (82, 346, 468, 231), (346, 92, 242, 468), (230, 469, 346, 82), (81, 345, 469, 230), (345, 91, 241, 469), (229, 470, 345, 81), (80, 344, 470, 229), (344, 90, 240, 470), (228, 471, 344, 80), (79, 343, 471, 228), (343, 89, 239, 471), (227, 472, 343, 79), (78, 342, 472, 227), (342, 88, 238, 472), (226, 473, 342, 78), (77, 341, 473, 226), (341, 87, 237, 473), (225, 474, 341, 77), (76, 340, 474, 225), (340, 86, 236, 474), (224, 475, 340, 76), (75, 339, 475, 224), (339, 85, 235, 475), (223, 476, 339, 75), (74, 338, 476, 223), (338, 84, 234, 476), (222, 477, 338, 74), (17, 162, 477, 222), (162, 18, 233, 477), (220, 478, 337, 73), (72, 336, 478, 220), (336, 82, 231, 478), (219, 479, 336, 72), (71, 335, 479, 219), (335, 81, 230, 479), (218, 480, 335, 71), (70, 334, 480, 218), (334, 80, 229, 480), (217, 481, 334, 70), (69, 333, 481, 217), (333, 79, 228, 481), (216, 482, 333, 69), (68, 332, 482, 216), (332, 78, 227, 482), (215, 483, 332, 68), (67, 331, 483, 215), (331, 77, 226, 483), (214, 484, 331, 67), (66, 330, 484, 214), (330, 76, 225, 484), (213, 485, 330, 66), (65, 329, 485, 213), (329, 75, 224, 485), (212, 486, 329, 65), (64, 328, 486, 212), (328, 74, 223, 486), (211, 487, 328, 64), (16, 161, 487, 211), (161, 17, 222, 487), (209, 488, 327, 63), (62, 326, 488, 209), (326, 72, 220, 488), (208, 489, 326, 62), (61, 325, 489, 208), (325, 71, 219, 489), (207, 490, 325, 61), (60, 324, 490, 207), (324, 70, 218, 490), (206, 491, 324, 60), (59, 323, 491, 206), (323, 69, 217, 491), (205, 492, 323, 59), (58, 322, 492, 205), (322, 68, 216, 492), (204, 493, 322, 58), (57, 321, 493, 204), (321, 67, 215, 493), (203, 494, 321, 57), (56, 320, 494, 203), (320, 66, 214, 494), (202, 495, 320, 56), (55, 319, 495, 202), (319, 65, 213, 495), (201, 496, 319, 55), (54, 318, 496, 201), (318, 64, 212, 496), (200, 497, 318, 54), (15, 160, 497, 200), (160, 16, 211, 497), (198, 498, 317, 53), (52, 316, 498, 198), (316, 62, 209, 498), (197, 499, 316, 52), (51, 315, 499, 197), (315, 61, 208, 499), (196, 500, 315, 51), (50, 314, 500, 196), (314, 60, 207, 500), (195, 501, 314, 50), (49, 313, 501, 195), (313, 59, 206, 501), (194, 502, 313, 49), (48, 312, 502, 194), (312, 58, 205, 502), (193, 503, 312, 48), (47, 311, 503, 193), (311, 57, 204, 503), (192, 504, 311, 47), (46, 310, 504, 192), (310, 56, 203, 504), (191, 505, 310, 46), (45, 309, 505, 191), (309, 55, 202, 505), (190, 506, 309, 45), (44, 308, 506, 190), (308, 54, 201, 506), (189, 507, 308, 44), (14, 159, 507, 189), (159, 15, 200, 507), (149, 508, 307, 4), (5, 306, 508, 149), (306, 52, 198, 508), (150, 509, 306, 5), (6, 305, 509, 150), (305, 51, 197, 509), (151, 510, 305, 6), (7, 304, 510, 151), (304, 50, 196, 510), (152, 511, 304, 7), (8, 303, 511, 152), (303, 49, 195, 511), (153, 512, 303, 8), (9, 302, 512, 153), (302, 48, 194, 512), (154, 513, 302, 9), (10, 301, 513, 154), (301, 47, 193, 513), (155, 514, 301, 10), (11, 300, 514, 155), (300, 46, 192, 514), (156, 515, 300, 11), (12, 299, 515, 156), (299, 45, 191, 515), (157, 516, 299, 12), (13, 298, 516, 157), (298, 44, 190, 516), (144, 517, 298, 13), (0, 158, 517, 144), (158, 14, 189, 517), (276, 518, 179, 35), (133, 397, 518, 276), (397, 143, 287, 518), (265, 519, 180, 36), (123, 387, 519, 265), (387, 133, 276, 519), (254, 520, 181, 37), (113, 377, 520, 254), (377, 123, 265, 520), (243, 521, 182, 38), (103, 367, 521, 243), (367, 113, 254, 521), (232, 522, 183, 39), (93, 357, 522, 232), (357, 103, 243, 522), (221, 523, 184, 40), (83, 347, 523, 221), (347, 93, 232, 523), (210, 524, 185, 41), (73, 337, 524, 210), (337, 83, 221, 524), (199, 525, 186, 42), (63, 327, 525, 199), (327, 73, 210, 525), (188, 526, 187, 43), (53, 317, 526, 188), (317, 63, 199, 526), (148, 527, 147, 2), (4, 307, 527, 148), (307, 53, 188, 527), (287, 528, 178, 34), (143, 407, 528, 287), (407, 33, 146, 528)])
_uv = me_plane_001.uv_layers.new(name='UVMap')
_uv.uv.foreach_set('vector', [0.9545, 0.9545, 1.0, 0.9545, 1.0, 1.0, 0.9545, 1.0, 0.04545, 0.9545, 0.09091, 0.9545, 0.09091, 1.0, 0.04545, 1.0, 0.1364, 0.9545, 0.1818, 0.9545, 0.1818, 1.0, 0.1364, 1.0, 0.2273, 0.9545, 0.2727, 0.9545, 0.2727, 1.0, 0.2273, 1.0, 0.3182, 0.9545, 0.3636, 0.9545, 0.3636, 1.0, 0.3182, 1.0, 0.4091, 0.9545, 0.4545, 0.9545, 0.4545, 1.0, 0.4091, 1.0, 0.5, 0.9545, 0.5455, 0.9545, 0.5455, 1.0, 0.5, 1.0, 0.5909, 0.9545, 0.6364, 0.9545, 0.6364, 1.0, 0.5909, 1.0, 0.6818, 0.9545, 0.7273, 0.9545, 0.7273, 1.0, 0.6818, 1.0, 0.7727, 0.9545, 0.8182, 0.9545, 0.8182, 1.0, 0.7727, 1.0, 0.8636, 0.9545, 0.9091, 0.9545, 0.9091, 1.0, 0.8636, 1.0, 0.04545, 0.04545, 0.09091, 0.04545, 0.09091, 0.09091, 0.04545, 0.09091, 0.04545, 0.1364, 0.09091, 0.1364, 0.09091, 0.1818, 0.04545, 0.1818, 0.04545, 0.2273, 0.09091, 0.2273, 0.09091, 0.2727, 0.04545, 0.2727, 0.04545, 0.3182, 0.09091, 0.3182, 0.09091, 0.3636, 0.04545, 0.3636, 0.04545, 0.4091, 0.09091, 0.4091, 0.09091, 0.4545, 0.04545, 0.4545, 0.04545, 0.5, 0.09091, 0.5, 0.09091, 0.5455, 0.04545, 0.5455, 0.04545, 0.5909, 0.09091, 0.5909, 0.09091, 0.6364, 0.04545, 0.6364, 0.04545, 0.6818, 0.09091, 0.6818, 0.09091, 0.7273, 0.04545, 0.7273, 0.04545, 0.7727, 0.09091, 0.7727, 0.09091, 0.8182, 0.04545, 0.8182, 0.04545, 0.8636, 0.09091, 0.8636, 0.09091, 0.9091, 0.04545, 0.9091, 0.1364, 0.04545, 0.1818, 0.04545, 0.1818, 0.09091, 0.1364, 0.09091, 0.1364, 0.1364, 0.1818, 0.1364, 0.1818, 0.1818, 0.1364, 0.1818, 0.1364, 0.2273, 0.1818, 0.2273, 0.1818, 0.2727, 0.1364, 0.2727, 0.1364, 0.3182, 0.1818, 0.3182, 0.1818, 0.3636, 0.1364, 0.3636, 0.1364, 0.4091, 0.1818, 0.4091, 0.1818, 0.4545, 0.1364, 0.4545, 0.1364, 0.5, 0.1818, 0.5, 0.1818, 0.5455, 0.1364, 0.5455, 0.1364, 0.5909, 0.1818, 0.5909, 0.1818, 0.6364, 0.1364, 0.6364, 0.1364, 0.6818, 0.1818, 0.6818, 0.1818, 0.7273, 0.1364, 0.7273, 0.1364, 0.7727, 0.1818, 0.7727, 0.1818, 0.8182, 0.1364, 0.8182, 0.1364, 0.8636, 0.1818, 0.8636, 0.1818, 0.9091, 0.1364, 0.9091, 0.2273, 0.04545, 0.2727, 0.04545, 0.2727, 0.09091, 0.2273, 0.09091, 0.2273, 0.1364, 0.2727, 0.1364, 0.2727, 0.1818, 0.2273, 0.1818, 0.2273, 0.2273, 0.2727, 0.2273, 0.2727, 0.2727, 0.2273, 0.2727, 0.2273, 0.3182, 0.2727, 0.3182, 0.2727, 0.3636, 0.2273, 0.3636, 0.2273, 0.4091, 0.2727, 0.4091, 0.2727, 0.4545, 0.2273, 0.4545, 0.2273, 0.5, 0.2727, 0.5, 0.2727, 0.5455, 0.2273, 0.5455, 0.2273, 0.5909, 0.2727, 0.5909, 0.2727, 0.6364, 0.2273, 0.6364, 0.2273, 0.6818, 0.2727, 0.6818, 0.2727, 0.7273, 0.2273, 0.7273, 0.2273, 0.7727, 0.2727, 0.7727, 0.2727, 0.8182, 0.2273, 0.8182, 0.2273, 0.8636, 0.2727, 0.8636, 0.2727, 0.9091, 0.2273, 0.9091, 0.3182, 0.04545, 0.3636, 0.04545, 0.3636, 0.09091, 0.3182, 0.09091, 0.3182, 0.1364, 0.3636, 0.1364, 0.3636, 0.1818, 0.3182, 0.1818, 0.3182, 0.2273, 0.3636, 0.2273, 0.3636, 0.2727, 0.3182, 0.2727, 0.3182, 0.3182, 0.3636, 0.3182, 0.3636, 0.3636, 0.3182, 0.3636, 0.3182, 0.4091, 0.3636, 0.4091, 0.3636, 0.4545, 0.3182, 0.4545, 0.3182, 0.5, 0.3636, 0.5, 0.3636, 0.5455, 0.3182, 0.5455, 0.3182, 0.5909, 0.3636, 0.5909, 0.3636, 0.6364, 0.3182, 0.6364, 0.3182, 0.6818, 0.3636, 0.6818, 0.3636, 0.7273, 0.3182, 0.7273, 0.3182, 0.7727, 0.3636, 0.7727, 0.3636, 0.8182, 0.3182, 0.8182, 0.3182, 0.8636, 0.3636, 0.8636, 0.3636, 0.9091, 0.3182, 0.9091, 0.4091, 0.04545, 0.4545, 0.04545, 0.4545, 0.09091, 0.4091, 0.09091, 0.4091, 0.1364, 0.4545, 0.1364, 0.4545, 0.1818, 0.4091, 0.1818, 0.4091, 0.2273, 0.4545, 0.2273, 0.4545, 0.2727, 0.4091, 0.2727, 0.4091, 0.3182, 0.4545, 0.3182, 0.4545, 0.3636, 0.4091, 0.3636, 0.4091, 0.4091, 0.4545, 0.4091, 0.4545, 0.4545, 0.4091, 0.4545, 0.4091, 0.5, 0.4545, 0.5, 0.4545, 0.5455, 0.4091, 0.5455, 0.4091, 0.5909, 0.4545, 0.5909, 0.4545, 0.6364, 0.4091, 0.6364, 0.4091, 0.6818, 0.4545, 0.6818, 0.4545, 0.7273, 0.4091, 0.7273, 0.4091, 0.7727, 0.4545, 0.7727, 0.4545, 0.8182, 0.4091, 0.8182, 0.4091, 0.8636, 0.4545, 0.8636, 0.4545, 0.9091, 0.4091, 0.9091, 0.5, 0.04545, 0.5455, 0.04545, 0.5455, 0.09091, 0.5, 0.09091, 0.5, 0.1364, 0.5455, 0.1364, 0.5455, 0.1818, 0.5, 0.1818, 0.5, 0.2273, 0.5455, 0.2273, 0.5455, 0.2727, 0.5, 0.2727, 0.5, 0.3182, 0.5455, 0.3182, 0.5455, 0.3636, 0.5, 0.3636, 0.5, 0.4091, 0.5455, 0.4091, 0.5455, 0.4545, 0.5, 0.4545, 0.5, 0.5, 0.5455, 0.5, 0.5455, 0.5455, 0.5, 0.5455, 0.5, 0.5909, 0.5455, 0.5909, 0.5455, 0.6364, 0.5, 0.6364, 0.5, 0.6818, 0.5455, 0.6818, 0.5455, 0.7273, 0.5, 0.7273, 0.5, 0.7727, 0.5455, 0.7727, 0.5455, 0.8182, 0.5, 0.8182, 0.5, 0.8636, 0.5455, 0.8636, 0.5455, 0.9091, 0.5, 0.9091, 0.5909, 0.04545, 0.6364, 0.04545, 0.6364, 0.09091, 0.5909, 0.09091, 0.5909, 0.1364, 0.6364, 0.1364, 0.6364, 0.1818, 0.5909, 0.1818, 0.5909, 0.2273, 0.6364, 0.2273, 0.6364, 0.2727, 0.5909, 0.2727, 0.5909, 0.3182, 0.6364, 0.3182, 0.6364, 0.3636, 0.5909, 0.3636, 0.5909, 0.4091, 0.6364, 0.4091, 0.6364, 0.4545, 0.5909, 0.4545, 0.5909, 0.5, 0.6364, 0.5, 0.6364, 0.5455, 0.5909, 0.5455, 0.5909, 0.5909, 0.6364, 0.5909, 0.6364, 0.6364, 0.5909, 0.6364, 0.5909, 0.6818, 0.6364, 0.6818, 0.6364, 0.7273, 0.5909, 0.7273, 0.5909, 0.7727, 0.6364, 0.7727, 0.6364, 0.8182, 0.5909, 0.8182, 0.5909, 0.8636, 0.6364, 0.8636, 0.6364, 0.9091, 0.5909, 0.9091, 0.6818, 0.04545, 0.7273, 0.04545, 0.7273, 0.09091, 0.6818, 0.09091, 0.6818, 0.1364, 0.7273, 0.1364, 0.7273, 0.1818, 0.6818, 0.1818, 0.6818, 0.2273, 0.7273, 0.2273, 0.7273, 0.2727, 0.6818, 0.2727, 0.6818, 0.3182, 0.7273, 0.3182, 0.7273, 0.3636, 0.6818, 0.3636, 0.6818, 0.4091, 0.7273, 0.4091, 0.7273, 0.4545, 0.6818, 0.4545, 0.6818, 0.5, 0.7273, 0.5, 0.7273, 0.5455, 0.6818, 0.5455, 0.6818, 0.5909, 0.7273, 0.5909, 0.7273, 0.6364, 0.6818, 0.6364, 0.6818, 0.6818, 0.7273, 0.6818, 0.7273, 0.7273, 0.6818, 0.7273, 0.6818, 0.7727, 0.7273, 0.7727, 0.7273, 0.8182, 0.6818, 0.8182, 0.6818, 0.8636, 0.7273, 0.8636, 0.7273, 0.9091, 0.6818, 0.9091, 0.7727, 0.04545, 0.8182, 0.04545, 0.8182, 0.09091, 0.7727, 0.09091, 0.7727, 0.1364, 0.8182, 0.1364, 0.8182, 0.1818, 0.7727, 0.1818, 0.7727, 0.2273, 0.8182, 0.2273, 0.8182, 0.2727, 0.7727, 0.2727, 0.7727, 0.3182, 0.8182, 0.3182, 0.8182, 0.3636, 0.7727, 0.3636, 0.7727, 0.4091, 0.8182, 0.4091, 0.8182, 0.4545, 0.7727, 0.4545, 0.7727, 0.5, 0.8182, 0.5, 0.8182, 0.5455, 0.7727, 0.5455, 0.7727, 0.5909, 0.8182, 0.5909, 0.8182, 0.6364, 0.7727, 0.6364, 0.7727, 0.6818, 0.8182, 0.6818, 0.8182, 0.7273, 0.7727, 0.7273, 0.7727, 0.7727, 0.8182, 0.7727, 0.8182, 0.8182, 0.7727, 0.8182, 0.7727, 0.8636, 0.8182, 0.8636, 0.8182, 0.9091, 0.7727, 0.9091, 0.8636, 0.04545, 0.9091, 0.04545, 0.9091, 0.09091, 0.8636, 0.09091, 0.8636, 0.1364, 0.9091, 0.1364, 0.9091, 0.1818, 0.8636, 0.1818, 0.8636, 0.2273, 0.9091, 0.2273, 0.9091, 0.2727, 0.8636, 0.2727, 0.8636, 0.3182, 0.9091, 0.3182, 0.9091, 0.3636, 0.8636, 0.3636, 0.8636, 0.4091, 0.9091, 0.4091, 0.9091, 0.4545, 0.8636, 0.4545, 0.8636, 0.5, 0.9091, 0.5, 0.9091, 0.5455, 0.8636, 0.5455, 0.8636, 0.5909, 0.9091, 0.5909, 0.9091, 0.6364, 0.8636, 0.6364, 0.8636, 0.6818, 0.9091, 0.6818, 0.9091, 0.7273, 0.8636, 0.7273, 0.8636, 0.7727, 0.9091, 0.7727, 0.9091, 0.8182, 0.8636, 0.8182, 0.8636, 0.8636, 0.9091, 0.8636, 0.9091, 0.9091, 0.8636, 0.9091, 0.9545, 0.04545, 1.0, 0.04545, 1.0, 0.09091, 0.9545, 0.09091, 0.9545, 0.1364, 1.0, 0.1364, 1.0, 0.1818, 0.9545, 0.1818, 0.9545, 0.2273, 1.0, 0.2273, 1.0, 0.2727, 0.9545, 0.2727, 0.9545, 0.3182, 1.0, 0.3182, 1.0, 0.3636, 0.9545, 0.3636, 0.9545, 0.4091, 1.0, 0.4091, 1.0, 0.4545, 0.9545, 0.4545, 0.9545, 0.5, 1.0, 0.5, 1.0, 0.5455, 0.9545, 0.5455, 0.9545, 0.5909, 1.0, 0.5909, 1.0, 0.6364, 0.9545, 0.6364, 0.9545, 0.6818, 1.0, 0.6818, 1.0, 0.7273, 0.9545, 0.7273, 0.9545, 0.7727, 1.0, 0.7727, 1.0, 0.8182, 0.9545, 0.8182, 0.9545, 0.8636, 1.0, 0.8636, 1.0, 0.9091, 0.9545, 0.9091, 0.9091, 0.8636, 0.9545, 0.8636, 0.9545, 0.9091, 0.9091, 0.9091, 0.9091, 0.8182, 0.9545, 0.8182, 0.9545, 0.8636, 0.9091, 0.8636, 0.9545, 0.8182, 1.0, 0.8182, 1.0, 0.8636, 0.9545, 0.8636, 0.9091, 0.7727, 0.9545, 0.7727, 0.9545, 0.8182, 0.9091, 0.8182, 0.9091, 0.7273, 0.9545, 0.7273, 0.9545, 0.7727, 0.9091, 0.7727, 0.9545, 0.7273, 1.0, 0.7273, 1.0, 0.7727, 0.9545, 0.7727, 0.9091, 0.6818, 0.9545, 0.6818, 0.9545, 0.7273, 0.9091, 0.7273, 0.9091, 0.6364, 0.9545, 0.6364, 0.9545, 0.6818, 0.9091, 0.6818, 0.9545, 0.6364, 1.0, 0.6364, 1.0, 0.6818, 0.9545, 0.6818, 0.9091, 0.5909, 0.9545, 0.5909, 0.9545, 0.6364, 0.9091, 0.6364, 0.9091, 0.5455, 0.9545, 0.5455, 0.9545, 0.5909, 0.9091, 0.5909, 0.9545, 0.5455, 1.0, 0.5455, 1.0, 0.5909, 0.9545, 0.5909, 0.9091, 0.5, 0.9545, 0.5, 0.9545, 0.5455, 0.9091, 0.5455, 0.9091, 0.4545, 0.9545, 0.4545, 0.9545, 0.5, 0.9091, 0.5, 0.9545, 0.4545, 1.0, 0.4545, 1.0, 0.5, 0.9545, 0.5, 0.9091, 0.4091, 0.9545, 0.4091, 0.9545, 0.4545, 0.9091, 0.4545, 0.9091, 0.3636, 0.9545, 0.3636, 0.9545, 0.4091, 0.9091, 0.4091, 0.9545, 0.3636, 1.0, 0.3636, 1.0, 0.4091, 0.9545, 0.4091, 0.9091, 0.3182, 0.9545, 0.3182, 0.9545, 0.3636, 0.9091, 0.3636, 0.9091, 0.2727, 0.9545, 0.2727, 0.9545, 0.3182, 0.9091, 0.3182, 0.9545, 0.2727, 1.0, 0.2727, 1.0, 0.3182, 0.9545, 0.3182, 0.9091, 0.2273, 0.9545, 0.2273, 0.9545, 0.2727, 0.9091, 0.2727, 0.9091, 0.1818, 0.9545, 0.1818, 0.9545, 0.2273, 0.9091, 0.2273, 0.9545, 0.1818, 1.0, 0.1818, 1.0, 0.2273, 0.9545, 0.2273, 0.9091, 0.1364, 0.9545, 0.1364, 0.9545, 0.1818, 0.9091, 0.1818, 0.9091, 0.09091, 0.9545, 0.09091, 0.9545, 0.1364, 0.9091, 0.1364, 0.9545, 0.09091, 1.0, 0.09091, 1.0, 0.1364, 0.9545, 0.1364, 0.9091, 0.04545, 0.9545, 0.04545, 0.9545, 0.09091, 0.9091, 0.09091, 0.9091, 0.0, 0.9545, 0.0, 0.9545, 0.04545, 0.9091, 0.04545, 0.9545, 0.0, 1.0, 0.0, 1.0, 0.04545, 0.9545, 0.04545, 0.8182, 0.8636, 0.8636, 0.8636, 0.8636, 0.9091, 0.8182, 0.9091, 0.8182, 0.8182, 0.8636, 0.8182, 0.8636, 0.8636, 0.8182, 0.8636, 0.8636, 0.8182, 0.9091, 0.8182, 0.9091, 0.8636, 0.8636, 0.8636, 0.8182, 0.7727, 0.8636, 0.7727, 0.8636, 0.8182, 0.8182, 0.8182, 0.8182, 0.7273, 0.8636, 0.7273, 0.8636, 0.7727, 0.8182, 0.7727, 0.8636, 0.7273, 0.9091, 0.7273, 0.9091, 0.7727, 0.8636, 0.7727, 0.8182, 0.6818, 0.8636, 0.6818, 0.8636, 0.7273, 0.8182, 0.7273, 0.8182, 0.6364, 0.8636, 0.6364, 0.8636, 0.6818, 0.8182, 0.6818, 0.8636, 0.6364, 0.9091, 0.6364, 0.9091, 0.6818, 0.8636, 0.6818, 0.8182, 0.5909, 0.8636, 0.5909, 0.8636, 0.6364, 0.8182, 0.6364, 0.8182, 0.5455, 0.8636, 0.5455, 0.8636, 0.5909, 0.8182, 0.5909, 0.8636, 0.5455, 0.9091, 0.5455, 0.9091, 0.5909, 0.8636, 0.5909, 0.8182, 0.5, 0.8636, 0.5, 0.8636, 0.5455, 0.8182, 0.5455, 0.8182, 0.4545, 0.8636, 0.4545, 0.8636, 0.5, 0.8182, 0.5, 0.8636, 0.4545, 0.9091, 0.4545, 0.9091, 0.5, 0.8636, 0.5, 0.8182, 0.4091, 0.8636, 0.4091, 0.8636, 0.4545, 0.8182, 0.4545, 0.8182, 0.3636, 0.8636, 0.3636, 0.8636, 0.4091, 0.8182, 0.4091, 0.8636, 0.3636, 0.9091, 0.3636, 0.9091, 0.4091, 0.8636, 0.4091, 0.8182, 0.3182, 0.8636, 0.3182, 0.8636, 0.3636, 0.8182, 0.3636, 0.8182, 0.2727, 0.8636, 0.2727, 0.8636, 0.3182, 0.8182, 0.3182, 0.8636, 0.2727, 0.9091, 0.2727, 0.9091, 0.3182, 0.8636, 0.3182, 0.8182, 0.2273, 0.8636, 0.2273, 0.8636, 0.2727, 0.8182, 0.2727, 0.8182, 0.1818, 0.8636, 0.1818, 0.8636, 0.2273, 0.8182, 0.2273, 0.8636, 0.1818, 0.9091, 0.1818, 0.9091, 0.2273, 0.8636, 0.2273, 0.8182, 0.1364, 0.8636, 0.1364, 0.8636, 0.1818, 0.8182, 0.1818, 0.8182, 0.09091, 0.8636, 0.09091, 0.8636, 0.1364, 0.8182, 0.1364, 0.8636, 0.09091, 0.9091, 0.09091, 0.9091, 0.1364, 0.8636, 0.1364, 0.8182, 0.04545, 0.8636, 0.04545, 0.8636, 0.09091, 0.8182, 0.09091, 0.8182, 0.0, 0.8636, 0.0, 0.8636, 0.04545, 0.8182, 0.04545, 0.8636, 0.0, 0.9091, 0.0, 0.9091, 0.04545, 0.8636, 0.04545, 0.7273, 0.8636, 0.7727, 0.8636, 0.7727, 0.9091, 0.7273, 0.9091, 0.7273, 0.8182, 0.7727, 0.8182, 0.7727, 0.8636, 0.7273, 0.8636, 0.7727, 0.8182, 0.8182, 0.8182, 0.8182, 0.8636, 0.7727, 0.8636, 0.7273, 0.7727, 0.7727, 0.7727, 0.7727, 0.8182, 0.7273, 0.8182, 0.7273, 0.7273, 0.7727, 0.7273, 0.7727, 0.7727, 0.7273, 0.7727, 0.7727, 0.7273, 0.8182, 0.7273, 0.8182, 0.7727, 0.7727, 0.7727, 0.7273, 0.6818, 0.7727, 0.6818, 0.7727, 0.7273, 0.7273, 0.7273, 0.7273, 0.6364, 0.7727, 0.6364, 0.7727, 0.6818, 0.7273, 0.6818, 0.7727, 0.6364, 0.8182, 0.6364, 0.8182, 0.6818, 0.7727, 0.6818, 0.7273, 0.5909, 0.7727, 0.5909, 0.7727, 0.6364, 0.7273, 0.6364, 0.7273, 0.5455, 0.7727, 0.5455, 0.7727, 0.5909, 0.7273, 0.5909, 0.7727, 0.5455, 0.8182, 0.5455, 0.8182, 0.5909, 0.7727, 0.5909, 0.7273, 0.5, 0.7727, 0.5, 0.7727, 0.5455, 0.7273, 0.5455, 0.7273, 0.4545, 0.7727, 0.4545, 0.7727, 0.5, 0.7273, 0.5, 0.7727, 0.4545, 0.8182, 0.4545, 0.8182, 0.5, 0.7727, 0.5, 0.7273, 0.4091, 0.7727, 0.4091, 0.7727, 0.4545, 0.7273, 0.4545, 0.7273, 0.3636, 0.7727, 0.3636, 0.7727, 0.4091, 0.7273, 0.4091, 0.7727, 0.3636, 0.8182, 0.3636, 0.8182, 0.4091, 0.7727, 0.4091, 0.7273, 0.3182, 0.7727, 0.3182, 0.7727, 0.3636, 0.7273, 0.3636, 0.7273, 0.2727, 0.7727, 0.2727, 0.7727, 0.3182, 0.7273, 0.3182, 0.7727, 0.2727, 0.8182, 0.2727, 0.8182, 0.3182, 0.7727, 0.3182, 0.7273, 0.2273, 0.7727, 0.2273, 0.7727, 0.2727, 0.7273, 0.2727, 0.7273, 0.1818, 0.7727, 0.1818, 0.7727, 0.2273, 0.7273, 0.2273, 0.7727, 0.1818, 0.8182, 0.1818, 0.8182, 0.2273, 0.7727, 0.2273, 0.7273, 0.1364, 0.7727, 0.1364, 0.7727, 0.1818, 0.7273, 0.1818, 0.7273, 0.09091, 0.7727, 0.09091, 0.7727, 0.1364, 0.7273, 0.1364, 0.7727, 0.09091, 0.8182, 0.09091, 0.8182, 0.1364, 0.7727, 0.1364, 0.7273, 0.04545, 0.7727, 0.04545, 0.7727, 0.09091, 0.7273, 0.09091, 0.7273, 0.0, 0.7727, 0.0, 0.7727, 0.04545, 0.7273, 0.04545, 0.7727, 0.0, 0.8182, 0.0, 0.8182, 0.04545, 0.7727, 0.04545, 0.6364, 0.8636, 0.6818, 0.8636, 0.6818, 0.9091, 0.6364, 0.9091, 0.6364, 0.8182, 0.6818, 0.8182, 0.6818, 0.8636, 0.6364, 0.8636, 0.6818, 0.8182, 0.7273, 0.8182, 0.7273, 0.8636, 0.6818, 0.8636, 0.6364, 0.7727, 0.6818, 0.7727, 0.6818, 0.8182, 0.6364, 0.8182, 0.6364, 0.7273, 0.6818, 0.7273, 0.6818, 0.7727, 0.6364, 0.7727, 0.6818, 0.7273, 0.7273, 0.7273, 0.7273, 0.7727, 0.6818, 0.7727, 0.6364, 0.6818, 0.6818, 0.6818, 0.6818, 0.7273, 0.6364, 0.7273, 0.6364, 0.6364, 0.6818, 0.6364, 0.6818, 0.6818, 0.6364, 0.6818, 0.6818, 0.6364, 0.7273, 0.6364, 0.7273, 0.6818, 0.6818, 0.6818, 0.6364, 0.5909, 0.6818, 0.5909, 0.6818, 0.6364, 0.6364, 0.6364, 0.6364, 0.5455, 0.6818, 0.5455, 0.6818, 0.5909, 0.6364, 0.5909, 0.6818, 0.5455, 0.7273, 0.5455, 0.7273, 0.5909, 0.6818, 0.5909, 0.6364, 0.5, 0.6818, 0.5, 0.6818, 0.5455, 0.6364, 0.5455, 0.6364, 0.4545, 0.6818, 0.4545, 0.6818, 0.5, 0.6364, 0.5, 0.6818, 0.4545, 0.7273, 0.4545, 0.7273, 0.5, 0.6818, 0.5, 0.6364, 0.4091, 0.6818, 0.4091, 0.6818, 0.4545, 0.6364, 0.4545, 0.6364, 0.3636, 0.6818, 0.3636, 0.6818, 0.4091, 0.6364, 0.4091, 0.6818, 0.3636, 0.7273, 0.3636, 0.7273, 0.4091, 0.6818, 0.4091, 0.6364, 0.3182, 0.6818, 0.3182, 0.6818, 0.3636, 0.6364, 0.3636, 0.6364, 0.2727, 0.6818, 0.2727, 0.6818, 0.3182, 0.6364, 0.3182, 0.6818, 0.2727, 0.7273, 0.2727, 0.7273, 0.3182, 0.6818, 0.3182, 0.6364, 0.2273, 0.6818, 0.2273, 0.6818, 0.2727, 0.6364, 0.2727, 0.6364, 0.1818, 0.6818, 0.1818, 0.6818, 0.2273, 0.6364, 0.2273, 0.6818, 0.1818, 0.7273, 0.1818, 0.7273, 0.2273, 0.6818, 0.2273, 0.6364, 0.1364, 0.6818, 0.1364, 0.6818, 0.1818, 0.6364, 0.1818, 0.6364, 0.09091, 0.6818, 0.09091, 0.6818, 0.1364, 0.6364, 0.1364, 0.6818, 0.09091, 0.7273, 0.09091, 0.7273, 0.1364, 0.6818, 0.1364, 0.6364, 0.04545, 0.6818, 0.04545, 0.6818, 0.09091, 0.6364, 0.09091, 0.6364, 0.0, 0.6818, 0.0, 0.6818, 0.04545, 0.6364, 0.04545, 0.6818, 0.0, 0.7273, 0.0, 0.7273, 0.04545, 0.6818, 0.04545, 0.5455, 0.8636, 0.5909, 0.8636, 0.5909, 0.9091, 0.5455, 0.9091, 0.5455, 0.8182, 0.5909, 0.8182, 0.5909, 0.8636, 0.5455, 0.8636, 0.5909, 0.8182, 0.6364, 0.8182, 0.6364, 0.8636, 0.5909, 0.8636, 0.5455, 0.7727, 0.5909, 0.7727, 0.5909, 0.8182, 0.5455, 0.8182, 0.5455, 0.7273, 0.5909, 0.7273, 0.5909, 0.7727, 0.5455, 0.7727, 0.5909, 0.7273, 0.6364, 0.7273, 0.6364, 0.7727, 0.5909, 0.7727, 0.5455, 0.6818, 0.5909, 0.6818, 0.5909, 0.7273, 0.5455, 0.7273, 0.5455, 0.6364, 0.5909, 0.6364, 0.5909, 0.6818, 0.5455, 0.6818, 0.5909, 0.6364, 0.6364, 0.6364, 0.6364, 0.6818, 0.5909, 0.6818, 0.5455, 0.5909, 0.5909, 0.5909, 0.5909, 0.6364, 0.5455, 0.6364, 0.5455, 0.5455, 0.5909, 0.5455, 0.5909, 0.5909, 0.5455, 0.5909, 0.5909, 0.5455, 0.6364, 0.5455, 0.6364, 0.5909, 0.5909, 0.5909, 0.5455, 0.5, 0.5909, 0.5, 0.5909, 0.5455, 0.5455, 0.5455, 0.5455, 0.4545, 0.5909, 0.4545, 0.5909, 0.5, 0.5455, 0.5, 0.5909, 0.4545, 0.6364, 0.4545, 0.6364, 0.5, 0.5909, 0.5, 0.5455, 0.4091, 0.5909, 0.4091, 0.5909, 0.4545, 0.5455, 0.4545, 0.5455, 0.3636, 0.5909, 0.3636, 0.5909, 0.4091, 0.5455, 0.4091, 0.5909, 0.3636, 0.6364, 0.3636, 0.6364, 0.4091, 0.5909, 0.4091, 0.5455, 0.3182, 0.5909, 0.3182, 0.5909, 0.3636, 0.5455, 0.3636, 0.5455, 0.2727, 0.5909, 0.2727, 0.5909, 0.3182, 0.5455, 0.3182, 0.5909, 0.2727, 0.6364, 0.2727, 0.6364, 0.3182, 0.5909, 0.3182, 0.5455, 0.2273, 0.5909, 0.2273, 0.5909, 0.2727, 0.5455, 0.2727, 0.5455, 0.1818, 0.5909, 0.1818, 0.5909, 0.2273, 0.5455, 0.2273, 0.5909, 0.1818, 0.6364, 0.1818, 0.6364, 0.2273, 0.5909, 0.2273, 0.5455, 0.1364, 0.5909, 0.1364, 0.5909, 0.1818, 0.5455, 0.1818, 0.5455, 0.09091, 0.5909, 0.09091, 0.5909, 0.1364, 0.5455, 0.1364, 0.5909, 0.09091, 0.6364, 0.09091, 0.6364, 0.1364, 0.5909, 0.1364, 0.5455, 0.04545, 0.5909, 0.04545, 0.5909, 0.09091, 0.5455, 0.09091, 0.5455, 0.0, 0.5909, 0.0, 0.5909, 0.04545, 0.5455, 0.04545, 0.5909, 0.0, 0.6364, 0.0, 0.6364, 0.04545, 0.5909, 0.04545, 0.4545, 0.8636, 0.5, 0.8636, 0.5, 0.9091, 0.4545, 0.9091, 0.4545, 0.8182, 0.5, 0.8182, 0.5, 0.8636, 0.4545, 0.8636, 0.5, 0.8182, 0.5455, 0.8182, 0.5455, 0.8636, 0.5, 0.8636, 0.4545, 0.7727, 0.5, 0.7727, 0.5, 0.8182, 0.4545, 0.8182, 0.4545, 0.7273, 0.5, 0.7273, 0.5, 0.7727, 0.4545, 0.7727, 0.5, 0.7273, 0.5455, 0.7273, 0.5455, 0.7727, 0.5, 0.7727, 0.4545, 0.6818, 0.5, 0.6818, 0.5, 0.7273, 0.4545, 0.7273, 0.4545, 0.6364, 0.5, 0.6364, 0.5, 0.6818, 0.4545, 0.6818, 0.5, 0.6364, 0.5455, 0.6364, 0.5455, 0.6818, 0.5, 0.6818, 0.4545, 0.5909, 0.5, 0.5909, 0.5, 0.6364, 0.4545, 0.6364, 0.4545, 0.5455, 0.5, 0.5455, 0.5, 0.5909, 0.4545, 0.5909, 0.5, 0.5455, 0.5455, 0.5455, 0.5455, 0.5909, 0.5, 0.5909, 0.4545, 0.5, 0.5, 0.5, 0.5, 0.5455, 0.4545, 0.5455, 0.4545, 0.4545, 0.5, 0.4545, 0.5, 0.5, 0.4545, 0.5, 0.5, 0.4545, 0.5455, 0.4545, 0.5455, 0.5, 0.5, 0.5, 0.4545, 0.4091, 0.5, 0.4091, 0.5, 0.4545, 0.4545, 0.4545, 0.4545, 0.3636, 0.5, 0.3636, 0.5, 0.4091, 0.4545, 0.4091, 0.5, 0.3636, 0.5455, 0.3636, 0.5455, 0.4091, 0.5, 0.4091, 0.4545, 0.3182, 0.5, 0.3182, 0.5, 0.3636, 0.4545, 0.3636, 0.4545, 0.2727, 0.5, 0.2727, 0.5, 0.3182, 0.4545, 0.3182, 0.5, 0.2727, 0.5455, 0.2727, 0.5455, 0.3182, 0.5, 0.3182, 0.4545, 0.2273, 0.5, 0.2273, 0.5, 0.2727, 0.4545, 0.2727, 0.4545, 0.1818, 0.5, 0.1818, 0.5, 0.2273, 0.4545, 0.2273, 0.5, 0.1818, 0.5455, 0.1818, 0.5455, 0.2273, 0.5, 0.2273, 0.4545, 0.1364, 0.5, 0.1364, 0.5, 0.1818, 0.4545, 0.1818, 0.4545, 0.09091, 0.5, 0.09091, 0.5, 0.1364, 0.4545, 0.1364, 0.5, 0.09091, 0.5455, 0.09091, 0.5455, 0.1364, 0.5, 0.1364, 0.4545, 0.04545, 0.5, 0.04545, 0.5, 0.09091, 0.4545, 0.09091, 0.4545, 0.0, 0.5, 0.0, 0.5, 0.04545, 0.4545, 0.04545, 0.5, 0.0, 0.5455, 0.0, 0.5455, 0.04545, 0.5, 0.04545, 0.3636, 0.8636, 0.4091, 0.8636, 0.4091, 0.9091, 0.3636, 0.9091, 0.3636, 0.8182, 0.4091, 0.8182, 0.4091, 0.8636, 0.3636, 0.8636, 0.4091, 0.8182, 0.4545, 0.8182, 0.4545, 0.8636, 0.4091, 0.8636, 0.3636, 0.7727, 0.4091, 0.7727, 0.4091, 0.8182, 0.3636, 0.8182, 0.3636, 0.7273, 0.4091, 0.7273, 0.4091, 0.7727, 0.3636, 0.7727, 0.4091, 0.7273, 0.4545, 0.7273, 0.4545, 0.7727, 0.4091, 0.7727, 0.3636, 0.6818, 0.4091, 0.6818, 0.4091, 0.7273, 0.3636, 0.7273, 0.3636, 0.6364, 0.4091, 0.6364, 0.4091, 0.6818, 0.3636, 0.6818, 0.4091, 0.6364, 0.4545, 0.6364, 0.4545, 0.6818, 0.4091, 0.6818, 0.3636, 0.5909, 0.4091, 0.5909, 0.4091, 0.6364, 0.3636, 0.6364, 0.3636, 0.5455, 0.4091, 0.5455, 0.4091, 0.5909, 0.3636, 0.5909, 0.4091, 0.5455, 0.4545, 0.5455, 0.4545, 0.5909, 0.4091, 0.5909, 0.3636, 0.5, 0.4091, 0.5, 0.4091, 0.5455, 0.3636, 0.5455, 0.3636, 0.4545, 0.4091, 0.4545, 0.4091, 0.5, 0.3636, 0.5, 0.4091, 0.4545, 0.4545, 0.4545, 0.4545, 0.5, 0.4091, 0.5, 0.3636, 0.4091, 0.4091, 0.4091, 0.4091, 0.4545, 0.3636, 0.4545, 0.3636, 0.3636, 0.4091, 0.3636, 0.4091, 0.4091, 0.3636, 0.4091, 0.4091, 0.3636, 0.4545, 0.3636, 0.4545, 0.4091, 0.4091, 0.4091, 0.3636, 0.3182, 0.4091, 0.3182, 0.4091, 0.3636, 0.3636, 0.3636, 0.3636, 0.2727, 0.4091, 0.2727, 0.4091, 0.3182, 0.3636, 0.3182, 0.4091, 0.2727, 0.4545, 0.2727, 0.4545, 0.3182, 0.4091, 0.3182, 0.3636, 0.2273, 0.4091, 0.2273, 0.4091, 0.2727, 0.3636, 0.2727, 0.3636, 0.1818, 0.4091, 0.1818, 0.4091, 0.2273, 0.3636, 0.2273, 0.4091, 0.1818, 0.4545, 0.1818, 0.4545, 0.2273, 0.4091, 0.2273, 0.3636, 0.1364, 0.4091, 0.1364, 0.4091, 0.1818, 0.3636, 0.1818, 0.3636, 0.09091, 0.4091, 0.09091, 0.4091, 0.1364, 0.3636, 0.1364, 0.4091, 0.09091, 0.4545, 0.09091, 0.4545, 0.1364, 0.4091, 0.1364, 0.3636, 0.04545, 0.4091, 0.04545, 0.4091, 0.09091, 0.3636, 0.09091, 0.3636, 0.0, 0.4091, 0.0, 0.4091, 0.04545, 0.3636, 0.04545, 0.4091, 0.0, 0.4545, 0.0, 0.4545, 0.04545, 0.4091, 0.04545, 0.2727, 0.8636, 0.3182, 0.8636, 0.3182, 0.9091, 0.2727, 0.9091, 0.2727, 0.8182, 0.3182, 0.8182, 0.3182, 0.8636, 0.2727, 0.8636, 0.3182, 0.8182, 0.3636, 0.8182, 0.3636, 0.8636, 0.3182, 0.8636, 0.2727, 0.7727, 0.3182, 0.7727, 0.3182, 0.8182, 0.2727, 0.8182, 0.2727, 0.7273, 0.3182, 0.7273, 0.3182, 0.7727, 0.2727, 0.7727, 0.3182, 0.7273, 0.3636, 0.7273, 0.3636, 0.7727, 0.3182, 0.7727, 0.2727, 0.6818, 0.3182, 0.6818, 0.3182, 0.7273, 0.2727, 0.7273, 0.2727, 0.6364, 0.3182, 0.6364, 0.3182, 0.6818, 0.2727, 0.6818, 0.3182, 0.6364, 0.3636, 0.6364, 0.3636, 0.6818, 0.3182, 0.6818, 0.2727, 0.5909, 0.3182, 0.5909, 0.3182, 0.6364, 0.2727, 0.6364, 0.2727, 0.5455, 0.3182, 0.5455, 0.3182, 0.5909, 0.2727, 0.5909, 0.3182, 0.5455, 0.3636, 0.5455, 0.3636, 0.5909, 0.3182, 0.5909, 0.2727, 0.5, 0.3182, 0.5, 0.3182, 0.5455, 0.2727, 0.5455, 0.2727, 0.4545, 0.3182, 0.4545, 0.3182, 0.5, 0.2727, 0.5, 0.3182, 0.4545, 0.3636, 0.4545, 0.3636, 0.5, 0.3182, 0.5, 0.2727, 0.4091, 0.3182, 0.4091, 0.3182, 0.4545, 0.2727, 0.4545, 0.2727, 0.3636, 0.3182, 0.3636, 0.3182, 0.4091, 0.2727, 0.4091, 0.3182, 0.3636, 0.3636, 0.3636, 0.3636, 0.4091, 0.3182, 0.4091, 0.2727, 0.3182, 0.3182, 0.3182, 0.3182, 0.3636, 0.2727, 0.3636, 0.2727, 0.2727, 0.3182, 0.2727, 0.3182, 0.3182, 0.2727, 0.3182, 0.3182, 0.2727, 0.3636, 0.2727, 0.3636, 0.3182, 0.3182, 0.3182, 0.2727, 0.2273, 0.3182, 0.2273, 0.3182, 0.2727, 0.2727, 0.2727, 0.2727, 0.1818, 0.3182, 0.1818, 0.3182, 0.2273, 0.2727, 0.2273, 0.3182, 0.1818, 0.3636, 0.1818, 0.3636, 0.2273, 0.3182, 0.2273, 0.2727, 0.1364, 0.3182, 0.1364, 0.3182, 0.1818, 0.2727, 0.1818, 0.2727, 0.09091, 0.3182, 0.09091, 0.3182, 0.1364, 0.2727, 0.1364, 0.3182, 0.09091, 0.3636, 0.09091, 0.3636, 0.1364, 0.3182, 0.1364, 0.2727, 0.04545, 0.3182, 0.04545, 0.3182, 0.09091, 0.2727, 0.09091, 0.2727, 0.0, 0.3182, 0.0, 0.3182, 0.04545, 0.2727, 0.04545, 0.3182, 0.0, 0.3636, 0.0, 0.3636, 0.04545, 0.3182, 0.04545, 0.1818, 0.8636, 0.2273, 0.8636, 0.2273, 0.9091, 0.1818, 0.9091, 0.1818, 0.8182, 0.2273, 0.8182, 0.2273, 0.8636, 0.1818, 0.8636, 0.2273, 0.8182, 0.2727, 0.8182, 0.2727, 0.8636, 0.2273, 0.8636, 0.1818, 0.7727, 0.2273, 0.7727, 0.2273, 0.8182, 0.1818, 0.8182, 0.1818, 0.7273, 0.2273, 0.7273, 0.2273, 0.7727, 0.1818, 0.7727, 0.2273, 0.7273, 0.2727, 0.7273, 0.2727, 0.7727, 0.2273, 0.7727, 0.1818, 0.6818, 0.2273, 0.6818, 0.2273, 0.7273, 0.1818, 0.7273, 0.1818, 0.6364, 0.2273, 0.6364, 0.2273, 0.6818, 0.1818, 0.6818, 0.2273, 0.6364, 0.2727, 0.6364, 0.2727, 0.6818, 0.2273, 0.6818, 0.1818, 0.5909, 0.2273, 0.5909, 0.2273, 0.6364, 0.1818, 0.6364, 0.1818, 0.5455, 0.2273, 0.5455, 0.2273, 0.5909, 0.1818, 0.5909, 0.2273, 0.5455, 0.2727, 0.5455, 0.2727, 0.5909, 0.2273, 0.5909, 0.1818, 0.5, 0.2273, 0.5, 0.2273, 0.5455, 0.1818, 0.5455, 0.1818, 0.4545, 0.2273, 0.4545, 0.2273, 0.5, 0.1818, 0.5, 0.2273, 0.4545, 0.2727, 0.4545, 0.2727, 0.5, 0.2273, 0.5, 0.1818, 0.4091, 0.2273, 0.4091, 0.2273, 0.4545, 0.1818, 0.4545, 0.1818, 0.3636, 0.2273, 0.3636, 0.2273, 0.4091, 0.1818, 0.4091, 0.2273, 0.3636, 0.2727, 0.3636, 0.2727, 0.4091, 0.2273, 0.4091, 0.1818, 0.3182, 0.2273, 0.3182, 0.2273, 0.3636, 0.1818, 0.3636, 0.1818, 0.2727, 0.2273, 0.2727, 0.2273, 0.3182, 0.1818, 0.3182, 0.2273, 0.2727, 0.2727, 0.2727, 0.2727, 0.3182, 0.2273, 0.3182, 0.1818, 0.2273, 0.2273, 0.2273, 0.2273, 0.2727, 0.1818, 0.2727, 0.1818, 0.1818, 0.2273, 0.1818, 0.2273, 0.2273, 0.1818, 0.2273, 0.2273, 0.1818, 0.2727, 0.1818, 0.2727, 0.2273, 0.2273, 0.2273, 0.1818, 0.1364, 0.2273, 0.1364, 0.2273, 0.1818, 0.1818, 0.1818, 0.1818, 0.09091, 0.2273, 0.09091, 0.2273, 0.1364, 0.1818, 0.1364, 0.2273, 0.09091, 0.2727, 0.09091, 0.2727, 0.1364, 0.2273, 0.1364, 0.1818, 0.04545, 0.2273, 0.04545, 0.2273, 0.09091, 0.1818, 0.09091, 0.1818, 0.0, 0.2273, 0.0, 0.2273, 0.04545, 0.1818, 0.04545, 0.2273, 0.0, 0.2727, 0.0, 0.2727, 0.04545, 0.2273, 0.04545, 0.09091, 0.8636, 0.1364, 0.8636, 0.1364, 0.9091, 0.09091, 0.9091, 0.09091, 0.8182, 0.1364, 0.8182, 0.1364, 0.8636, 0.09091, 0.8636, 0.1364, 0.8182, 0.1818, 0.8182, 0.1818, 0.8636, 0.1364, 0.8636, 0.09091, 0.7727, 0.1364, 0.7727, 0.1364, 0.8182, 0.09091, 0.8182, 0.09091, 0.7273, 0.1364, 0.7273, 0.1364, 0.7727, 0.09091, 0.7727, 0.1364, 0.7273, 0.1818, 0.7273, 0.1818, 0.7727, 0.1364, 0.7727, 0.09091, 0.6818, 0.1364, 0.6818, 0.1364, 0.7273, 0.09091, 0.7273, 0.09091, 0.6364, 0.1364, 0.6364, 0.1364, 0.6818, 0.09091, 0.6818, 0.1364, 0.6364, 0.1818, 0.6364, 0.1818, 0.6818, 0.1364, 0.6818, 0.09091, 0.5909, 0.1364, 0.5909, 0.1364, 0.6364, 0.09091, 0.6364, 0.09091, 0.5455, 0.1364, 0.5455, 0.1364, 0.5909, 0.09091, 0.5909, 0.1364, 0.5455, 0.1818, 0.5455, 0.1818, 0.5909, 0.1364, 0.5909, 0.09091, 0.5, 0.1364, 0.5, 0.1364, 0.5455, 0.09091, 0.5455, 0.09091, 0.4545, 0.1364, 0.4545, 0.1364, 0.5, 0.09091, 0.5, 0.1364, 0.4545, 0.1818, 0.4545, 0.1818, 0.5, 0.1364, 0.5, 0.09091, 0.4091, 0.1364, 0.4091, 0.1364, 0.4545, 0.09091, 0.4545, 0.09091, 0.3636, 0.1364, 0.3636, 0.1364, 0.4091, 0.09091, 0.4091, 0.1364, 0.3636, 0.1818, 0.3636, 0.1818, 0.4091, 0.1364, 0.4091, 0.09091, 0.3182, 0.1364, 0.3182, 0.1364, 0.3636, 0.09091, 0.3636, 0.09091, 0.2727, 0.1364, 0.2727, 0.1364, 0.3182, 0.09091, 0.3182, 0.1364, 0.2727, 0.1818, 0.2727, 0.1818, 0.3182, 0.1364, 0.3182, 0.09091, 0.2273, 0.1364, 0.2273, 0.1364, 0.2727, 0.09091, 0.2727, 0.09091, 0.1818, 0.1364, 0.1818, 0.1364, 0.2273, 0.09091, 0.2273, 0.1364, 0.1818, 0.1818, 0.1818, 0.1818, 0.2273, 0.1364, 0.2273, 0.09091, 0.1364, 0.1364, 0.1364, 0.1364, 0.1818, 0.09091, 0.1818, 0.09091, 0.09091, 0.1364, 0.09091, 0.1364, 0.1364, 0.09091, 0.1364, 0.1364, 0.09091, 0.1818, 0.09091, 0.1818, 0.1364, 0.1364, 0.1364, 0.09091, 0.04545, 0.1364, 0.04545, 0.1364, 0.09091, 0.09091, 0.09091, 0.09091, 0.0, 0.1364, 0.0, 0.1364, 0.04545, 0.09091, 0.04545, 0.1364, 0.0, 0.1818, 0.0, 0.1818, 0.04545, 0.1364, 0.04545, 0.0, 0.8636, 0.04545, 0.8636, 0.04545, 0.9091, 0.0, 0.9091, 0.0, 0.8182, 0.04545, 0.8182, 0.04545, 0.8636, 0.0, 0.8636, 0.04545, 0.8182, 0.09091, 0.8182, 0.09091, 0.8636, 0.04545, 0.8636, 0.0, 0.7727, 0.04545, 0.7727, 0.04545, 0.8182, 0.0, 0.8182, 0.0, 0.7273, 0.04545, 0.7273, 0.04545, 0.7727, 0.0, 0.7727, 0.04545, 0.7273, 0.09091, 0.7273, 0.09091, 0.7727, 0.04545, 0.7727, 0.0, 0.6818, 0.04545, 0.6818, 0.04545, 0.7273, 0.0, 0.7273, 0.0, 0.6364, 0.04545, 0.6364, 0.04545, 0.6818, 0.0, 0.6818, 0.04545, 0.6364, 0.09091, 0.6364, 0.09091, 0.6818, 0.04545, 0.6818, 0.0, 0.5909, 0.04545, 0.5909, 0.04545, 0.6364, 0.0, 0.6364, 0.0, 0.5455, 0.04545, 0.5455, 0.04545, 0.5909, 0.0, 0.5909, 0.04545, 0.5455, 0.09091, 0.5455, 0.09091, 0.5909, 0.04545, 0.5909, 0.0, 0.5, 0.04545, 0.5, 0.04545, 0.5455, 0.0, 0.5455, 0.0, 0.4545, 0.04545, 0.4545, 0.04545, 0.5, 0.0, 0.5, 0.04545, 0.4545, 0.09091, 0.4545, 0.09091, 0.5, 0.04545, 0.5, 0.0, 0.4091, 0.04545, 0.4091, 0.04545, 0.4545, 0.0, 0.4545, 0.0, 0.3636, 0.04545, 0.3636, 0.04545, 0.4091, 0.0, 0.4091, 0.04545, 0.3636, 0.09091, 0.3636, 0.09091, 0.4091, 0.04545, 0.4091, 0.0, 0.3182, 0.04545, 0.3182, 0.04545, 0.3636, 0.0, 0.3636, 0.0, 0.2727, 0.04545, 0.2727, 0.04545, 0.3182, 0.0, 0.3182, 0.04545, 0.2727, 0.09091, 0.2727, 0.09091, 0.3182, 0.04545, 0.3182, 0.0, 0.2273, 0.04545, 0.2273, 0.04545, 0.2727, 0.0, 0.2727, 0.0, 0.1818, 0.04545, 0.1818, 0.04545, 0.2273, 0.0, 0.2273, 0.04545, 0.1818, 0.09091, 0.1818, 0.09091, 0.2273, 0.04545, 0.2273, 0.0, 0.1364, 0.04545, 0.1364, 0.04545, 0.1818, 0.0, 0.1818, 0.0, 0.09091, 0.04545, 0.09091, 0.04545, 0.1364, 0.0, 0.1364, 0.04545, 0.09091, 0.09091, 0.09091, 0.09091, 0.1364, 0.04545, 0.1364, 0.0, 0.04545, 0.04545, 0.04545, 0.04545, 0.09091, 0.0, 0.09091, 0.0, 0.0, 0.04545, 0.0, 0.04545, 0.04545, 0.0, 0.04545, 0.04545, 0.0, 0.09091, 0.0, 0.09091, 0.04545, 0.04545, 0.04545, 0.8182, 0.9545, 0.8636, 0.9545, 0.8636, 1.0, 0.8182, 1.0, 0.8182, 0.9091, 0.8636, 0.9091, 0.8636, 0.9545, 0.8182, 0.9545, 0.8636, 0.9091, 0.9091, 0.9091, 0.9091, 0.9545, 0.8636, 0.9545, 0.7273, 0.9545, 0.7727, 0.9545, 0.7727, 1.0, 0.7273, 1.0, 0.7273, 0.9091, 0.7727, 0.9091, 0.7727, 0.9545, 0.7273, 0.9545, 0.7727, 0.9091, 0.8182, 0.9091, 0.8182, 0.9545, 0.7727, 0.9545, 0.6364, 0.9545, 0.6818, 0.9545, 0.6818, 1.0, 0.6364, 1.0, 0.6364, 0.9091, 0.6818, 0.9091, 0.6818, 0.9545, 0.6364, 0.9545, 0.6818, 0.9091, 0.7273, 0.9091, 0.7273, 0.9545, 0.6818, 0.9545, 0.5455, 0.9545, 0.5909, 0.9545, 0.5909, 1.0, 0.5455, 1.0, 0.5455, 0.9091, 0.5909, 0.9091, 0.5909, 0.9545, 0.5455, 0.9545, 0.5909, 0.9091, 0.6364, 0.9091, 0.6364, 0.9545, 0.5909, 0.9545, 0.4545, 0.9545, 0.5, 0.9545, 0.5, 1.0, 0.4545, 1.0, 0.4545, 0.9091, 0.5, 0.9091, 0.5, 0.9545, 0.4545, 0.9545, 0.5, 0.9091, 0.5455, 0.9091, 0.5455, 0.9545, 0.5, 0.9545, 0.3636, 0.9545, 0.4091, 0.9545, 0.4091, 1.0, 0.3636, 1.0, 0.3636, 0.9091, 0.4091, 0.9091, 0.4091, 0.9545, 0.3636, 0.9545, 0.4091, 0.9091, 0.4545, 0.9091, 0.4545, 0.9545, 0.4091, 0.9545, 0.2727, 0.9545, 0.3182, 0.9545, 0.3182, 1.0, 0.2727, 1.0, 0.2727, 0.9091, 0.3182, 0.9091, 0.3182, 0.9545, 0.2727, 0.9545, 0.3182, 0.9091, 0.3636, 0.9091, 0.3636, 0.9545, 0.3182, 0.9545, 0.1818, 0.9545, 0.2273, 0.9545, 0.2273, 1.0, 0.1818, 1.0, 0.1818, 0.9091, 0.2273, 0.9091, 0.2273, 0.9545, 0.1818, 0.9545, 0.2273, 0.9091, 0.2727, 0.9091, 0.2727, 0.9545, 0.2273, 0.9545, 0.09091, 0.9545, 0.1364, 0.9545, 0.1364, 1.0, 0.09091, 1.0, 0.09091, 0.9091, 0.1364, 0.9091, 0.1364, 0.9545, 0.09091, 0.9545, 0.1364, 0.9091, 0.1818, 0.9091, 0.1818, 0.9545, 0.1364, 0.9545, 0.0, 0.9545, 0.04545, 0.9545, 0.04545, 1.0, 0.0, 1.0, 0.0, 0.9091, 0.04545, 0.9091, 0.04545, 0.9545, 0.0, 0.9545, 0.04545, 0.9091, 0.09091, 0.9091, 0.09091, 0.9545, 0.04545, 0.9545, 0.9091, 0.9545, 0.9545, 0.9545, 0.9545, 1.0, 0.9091, 1.0, 0.9091, 0.9091, 0.9545, 0.9091, 0.9545, 0.9545, 0.9091, 0.9545, 0.9545, 0.9091, 1.0, 0.9091, 1.0, 0.9545, 0.9545, 0.9545])
me_plane_001.materials.append(mat_material_003)
me_plane_001.use_remesh_preserve_volume = False
me_plane_001.use_remesh_preserve_attributes = False
me_plane_001.use_mirror_vertex_groups = False
me_plane_001.update()

# ---- objects
ob_light = bpy.data.objects.new('Light', light_light)
ob_camera = bpy.data.objects.new('Camera', cam_camera)
ob_plane = bpy.data.objects.new('Plane', me_plane)
ob_boat = bpy.data.objects.new('Boat', me_cylinder)
ob_flag = bpy.data.objects.new('Flag', me_plane_001)
ob_wind = bpy.data.objects.new('Wind', None)
ob_push = bpy.data.objects.new('Push', None)

# ---- transforms, parenting, visibility, modifiers, constraints
ob_light.location = (-421.3, -34.23, 53.29)
ob_light.rotation_euler = (0.45, -0.8486, 0.221)
ob_light.lock_rotations_4d = False
ob_light.empty_display_type = 'ARROWS'
ob_light.color = (0.0, 0.0, 0.0, 0.0)
ob_light.lineart.crease_threshold = 0.0
ob_camera.parent = ob_boat
ob_camera.matrix_parent_inverse = Matrix(((2.425e-08, -0.0, -0.3211, 1.13), (-0.0, 0.2698, -0.0, -0.0), (0.1, 0.0, 7.55e-09, -2.656e-08), (-0.0, -0.0, -0.0, 1.0)))
ob_camera.location = (34.53, 14.61, 11.76)
ob_camera.rotation_euler = (1.415, -0.02733, -4.284)
ob_camera.lock_rotations_4d = False
ob_camera.empty_display_type = 'ARROWS'
ob_camera.color = (0.0, 0.0, 0.0, 0.0)
ob_camera.display_type = 'WIRE'
ob_camera.lineart.crease_threshold = 0.0
ob_plane.location = (0.0, 0.0, 0.0)
ob_plane.scale = (444.5, 32.22, 32.22)
ob_plane.lineart.crease_threshold = 0.0
ob_boat.location = (0.0, 0.0, 3.518)
ob_boat.rotation_euler = (-0.0, 1.571, 0.0)
ob_boat.scale = (3.114, 3.706, 10.0)
ob_boat.lineart.crease_threshold = 0.0
ob_flag.parent = ob_boat
ob_flag.matrix_parent_inverse = Matrix(((2.425e-08, -0.0, -0.3211, 1.578), (0.0, 0.2698, 0.0, -0.0), (-0.09591, -0.0, -7.241e-09, 3.558e-08), (-0.0, -0.0, 0.0, 1.0)))
ob_flag.location = (1.742, -0.06577, 10.67)
ob_flag.rotation_euler = (1.571, -3.395e-07, 0.0)
ob_flag.scale = (1.494, 1.151, 1.151)
ob_flag.lineart.crease_threshold = 0.0
_vg = ob_flag.vertex_groups.new(name='Group')
_m = ob_flag.modifiers.new('Cloth', 'CLOTH')
_m.collision_settings.use_self_collision = True
ob_wind.location = (73.14, -1.295, 9.903)
ob_wind.rotation_euler = (-0.0, -1.571, -0.0)
ob_wind.scale = (25.12, 25.12, 1.311)
ob_wind.empty_display_type = 'SINGLE_ARROW'
ob_wind.lineart.crease_threshold = 0.0
ob_push.location = (14.26, 0.0, 2.099)
ob_push.lineart.crease_threshold = 0.0

# ---- collection membership
col_collection.objects.link(ob_light)
col_collection.objects.link(ob_camera)
col_collection.objects.link(ob_plane)
col_collection.objects.link(ob_boat)
col_collection.objects.link(ob_flag)
col_collection.objects.link(ob_wind)
col_collection.objects.link(ob_push)

# ---- scene / render settings (as saved in the file)
scene.camera = ob_camera
scene.frame_start = 1; scene.frame_end = 250; scene.frame_set(1)
scene.render.engine = 'CYCLES'
scene.render.image_settings.file_format = 'FFMPEG'
scene.render.image_settings.color_mode = 'RGB'
scene.cycles.use_denoising = False
scene.cycles.samples = 128
scene.cycles.sampling_pattern = 'TABULATED_SOBOL'
scene.cycles.use_adaptive_sampling = False
scene.cycles.use_light_tree = False
scene.view_settings.view_transform = 'Filmic'
bpy.context.view_layer.update()
